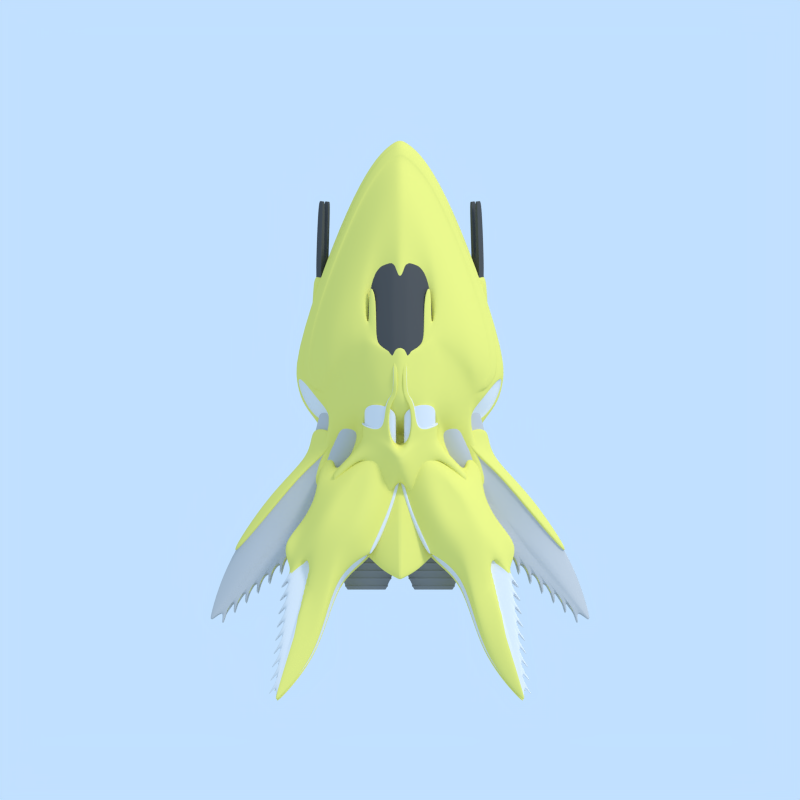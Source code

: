# Source: pug_zibruka.blend  (saved by Blender 2.79.0; exported with 4.5.12 LTS)
import bpy
from mathutils import Matrix  # noqa: F401  (used for matrix-valued properties, if any)

bpy.ops.wm.read_factory_settings(use_empty=True)
scene = bpy.context.scene
scene.name = 'Scene'

# ---- collections
col_collection_1 = bpy.data.collections.new('Collection 1'); scene.collection.children.link(col_collection_1)

# ---- materials (node trees are filled in below, after node groups)
mat_material_003 = bpy.data.materials.new('Material.003')
mat_material_003.alpha_threshold = 0.0
mat_material_003.use_transparent_shadow = False
mat_material_003.diffuse_color = (0.08836, 0.08836, 0.08836, 1.0)
mat_material_003.roughness = 0.5
mat_material_003.specular_intensity = 0.1053
mat_material_003.line_color = (0.0, 0.0, 0.0, 1.0)
mat_material_006 = bpy.data.materials.new('Material.006')
mat_material_006.alpha_threshold = 0.0
mat_material_006.use_transparent_shadow = False
mat_material_006.diffuse_color = (0.855, 0.8038, 0.189, 1.0)
mat_material_006.roughness = 0.5
mat_material_006.specular_intensity = 0.0
mat_material_006.line_color = (0.0, 0.0, 0.0, 1.0)
mat_material_005 = bpy.data.materials.new('Material.005')
mat_material_005.alpha_threshold = 0.0
mat_material_005.use_transparent_shadow = False
mat_material_005.roughness = 0.5
mat_material_004 = bpy.data.materials.new('Material.004')
mat_material_004.alpha_threshold = 0.0
mat_material_004.use_transparent_shadow = False
mat_material_004.diffuse_color = (0.5524, 0.5524, 0.5524, 1.0)
mat_material_004.roughness = 0.5
mat_material_004.specular_intensity = 0.3263
mat_material_004.line_color = (0.0, 0.0, 0.0, 1.0)
mat_material_001 = bpy.data.materials.new('Material.001')
mat_material_001.alpha_threshold = 0.0
mat_material_001.use_transparent_shadow = False
mat_material_001.diffuse_color = (0.2396, 0.2396, 0.2396, 1.0)
mat_material_001.roughness = 0.5
mat_material_001.specular_intensity = 0.1848
mat_material_001.line_color = (0.0, 0.0, 0.0, 1.0)
mat_material_008 = bpy.data.materials.new('Material.008')
mat_material_008.alpha_threshold = 0.0
mat_material_008.use_transparent_shadow = False
mat_material_008.diffuse_color = (0.855, 0.8038, 0.189, 1.0)
mat_material_008.roughness = 0.5
mat_material_008.specular_intensity = 0.0
mat_material_008.line_color = (0.0, 0.0, 0.0, 1.0)
mat_material_007 = bpy.data.materials.new('Material.007')
mat_material_007.alpha_threshold = 0.0
mat_material_007.use_transparent_shadow = False
mat_material_007.roughness = 0.5
mat_material_009 = bpy.data.materials.new('Material.009')
mat_material_009.alpha_threshold = 0.0
mat_material_009.use_transparent_shadow = False
mat_material_009.diffuse_color = (0.5524, 0.5524, 0.5524, 1.0)
mat_material_009.roughness = 0.5
mat_material_009.specular_intensity = 0.3263
mat_material_009.line_color = (0.0, 0.0, 0.0, 1.0)

# ---- material node trees

# ---- world
world_world = bpy.data.worlds.new('World'); scene.world = world_world
world_world.color = (0.5368, 0.7485, 1.0)
world_world.use_sun_shadow = False
world_world.sun_shadow_jitter_overblur = 0.0
world_world.cycles.sampling_method = 'NONE'
world_world.cycles.sample_map_resolution = 256

# ---- cameras
cam_camera = bpy.data.cameras.new('Camera')
cam_camera.type = 'ORTHO'
cam_camera.clip_end = 100.0
cam_camera.lens = 35.0
cam_camera.sensor_width = 32.0
cam_camera.sensor_height = 18.0
cam_camera.ortho_scale = 16.5
cam_camera.dof.focus_distance = 0.0
cam_camera.dof.aperture_fstop = 128.0

# ---- lights
light_point_001 = bpy.data.lights.new('Point.001', 'POINT')
light_point_001.color = (0.752, 0.8501, 1.0)
light_point_001.transmission_factor = 0.0
light_point_001.energy = 50.0
light_point_001.shadow_buffer_clip_start = 0.5
light_point_001.shadow_soft_size = 0.1
light_point_001.shadow_maximum_resolution = 0.006
light_point_001.use_absolute_resolution = True
light_point_001.cycles.use_multiple_importance_sampling = False
light_point = bpy.data.lights.new('Point', 'POINT')
light_point.color = (0.752, 0.8501, 1.0)
light_point.transmission_factor = 0.0
light_point.energy = 50.0
light_point.shadow_buffer_clip_start = 0.5
light_point.shadow_soft_size = 0.1
light_point.shadow_maximum_resolution = 0.006
light_point.use_absolute_resolution = True
light_point.cycles.use_multiple_importance_sampling = False
light_sun = bpy.data.lights.new('Sun', 'SUN')
light_sun.transmission_factor = 0.0
light_sun.angle = 0.1993
light_sun.energy = 1.5
light_sun.shadow_buffer_clip_start = 0.5
light_sun.shadow_soft_size = 0.1
light_sun.shadow_cascade_max_distance = 1000.0
light_sun.cycles.use_multiple_importance_sampling = False

# ---- meshes
me_cube_017 = bpy.data.meshes.new('Cube.017')
me_cube_017.from_pydata([(-0.8334, -1.218, -0.5947), (-0.8334, 1.218, -0.5947), (0.8334, -1.218, -0.5947), (0.8334, 1.218, -0.5947), (-0.6066, -1.239, 0.2752), (-0.8334, -1.218, -0.1712), (-0.8334, 1.218, -0.1712), (-0.6066, 1.198, 0.2752), (0.8334, 1.218, -0.1712), (0.6066, 1.198, 0.2752), (0.8334, -1.218, -0.1712), (0.6066, -1.239, 0.2752), (0.0, 1.218, -0.5947), (0.0, -1.218, -0.5947), (0.0, -1.218, 0.1712), (0.0, -1.218, -0.1712), (0.0, 1.218, 0.1712), (0.0, 1.218, -0.1712), (-0.4167, 1.218, -0.5947), (-0.4167, -1.218, 0.1712), (-0.4167, 1.218, -0.1712), (-0.4167, -1.218, -0.5947), (-0.4167, -1.218, -0.1712), (-0.4167, 1.218, 0.1712), (0.4167, -1.218, -0.5947), (0.4167, -1.218, -0.1712), (0.4167, 1.218, 0.1712), (0.4167, 1.218, -0.5947), (0.4167, -1.218, 0.1712), (0.4167, 1.218, -0.1712), (-0.1985, 1.212, 0.4902), (0.1985, 1.212, 0.4902), (0.0, 1.218, 0.3704), (0.1985, -1.225, 0.4902), (-0.1985, -1.225, 0.4902), (0.0, -1.218, 0.3704), (0.0, 0.7539, 0.4378), (-0.1242, 0.7498, 0.5128), (0.1242, 0.7498, 0.5128), (0.0, -0.7705, 0.4378), (0.1242, -0.7747, 0.5128), (-0.1242, -0.7747, 0.5128)], [], [(21, 22, 5, 0), (3, 8, 10, 2), (0, 5, 6, 1), (27, 3, 2, 24), (14, 35, 34, 4, 19), (27, 29, 8, 3), (4, 34, 30, 7), (19, 4, 5, 22), (9, 11, 10, 8), (26, 9, 8, 29), (4, 7, 6, 5), (11, 33, 35, 14, 28), (23, 16, 17, 20), (28, 14, 15, 25), (9, 31, 33, 11), (18, 20, 17, 12), (18, 12, 13, 21), (24, 25, 15, 13), (7, 30, 32, 16, 23), (1, 18, 21, 0), (1, 6, 20, 18), (7, 23, 20, 6), (14, 19, 22, 15), (13, 15, 22, 21), (2, 10, 25, 24), (11, 28, 25, 10), (16, 26, 29, 17), (12, 17, 29, 27), (12, 27, 24, 13), (35, 33, 40, 39), (34, 35, 39, 41), (33, 31, 38, 40), (16, 32, 31, 9, 26), (37, 38, 36), (40, 41, 39), (37, 41, 40, 38), (30, 34, 41, 37), (31, 32, 36, 38), (32, 30, 37, 36)])
me_cube_017.polygons.foreach_set('use_smooth', [True] * 39)
me_cube_017.materials.append(mat_material_003)
me_cube_017.use_remesh_preserve_volume = False
me_cube_017.use_remesh_preserve_attributes = False
me_cube_017.use_mirror_vertex_groups = False
me_cube_017.update()
me_cube_016 = bpy.data.meshes.new('Cube.016')
me_cube_016.from_pydata([(-0.833, -0.4591, -0.4285), (-0.833, 0.3894, -0.4505), (0.833, -0.4591, -0.4285), (0.833, 0.3894, -0.4505), (-0.833, -0.4716, -0.05022), (-0.833, -0.464, -0.2792), (-0.833, 0.3844, -0.3013), (-0.833, 0.3768, -0.07223), (0.833, 0.3844, -0.3013), (0.833, 0.3768, -0.07223), (0.833, -0.464, -0.2792), (0.833, -0.4716, -0.05022), (1.058e-09, -0.6152, -0.3583), (1.058e-09, -0.1327, -0.3803), (1.058e-09, -0.1502, 0.1471), (1.058e-09, -0.6202, -0.2091), (1.058e-09, -0.1376, -0.2311), (1.058e-09, -0.1452, -0.0021), (1.058e-09, -0.6277, 0.01992), (1.058e-09, -0.6327, 0.1691), (-0.2504, 0.8722, 0.1873), (-0.2854, 0.8602, 0.1887), (-0.2504, 0.8897, -0.3402), (-0.3402, 0.9502, -0.3472), (0.2854, -1.385, -0.3583), (-0.2854, -1.385, -0.3583), (0.2854, -1.402, 0.1691), (-0.2854, -1.402, 0.1691), (-0.2854, -1.397, 0.01992), (0.2854, -1.397, 0.01992), (-0.2854, -1.39, -0.2091), (0.2854, -1.39, -0.2091), (-0.2854, 0.8777, -0.3387), (0.3402, 0.9502, -0.3472), (0.2504, 0.8897, -0.3402), (0.2854, 0.8777, -0.3387), (-0.833, -0.2738, -0.4333), (-0.833, 0.2041, -0.4457), (0.833, 0.2041, -0.4457), (0.833, -0.2738, -0.4333), (1.058e-09, -0.4299, -0.3631), (1.058e-09, -0.318, -0.3755), (0.833, 0.1916, -0.06743), (0.833, -0.2863, -0.05502), (0.833, -0.2787, -0.2841), (0.833, 0.1992, -0.2965), (-0.833, -0.2863, -0.05502), (-0.833, 0.1916, -0.06743), (-0.833, 0.1992, -0.2965), (-0.833, -0.2787, -0.2841), (1.058e-09, -0.4085, 0.4942), (1.058e-09, -0.2965, 0.4818), (-0.2854, 0.03049, 0.1519), (-0.2854, -0.4474, 0.1643), (0.2854, -0.4474, 0.1643), (0.2854, 0.03049, 0.1519), (0.2854, 0.04796, -0.3755), (0.2854, -0.4299, -0.3631), (-0.2854, 0.04796, -0.3755), (-0.2854, -0.4299, -0.3631), (-0.2854, -0.2085, 0.1581), (1.058e-09, -0.3525, 0.488), (0.2854, -0.191, -0.3693), (1.058e-09, -0.374, -0.3693), (-0.2854, -0.191, -0.3693), (-0.833, -0.03485, -0.4395), (0.2854, -0.2085, 0.1581), (0.833, -0.03485, -0.4395), (-0.833, -0.04738, -0.06123), (-0.833, -0.03979, -0.2903), (0.833, -0.04738, -0.06123), (0.833, -0.03979, -0.2903), (1.484, -0.7296, -0.5038), (1.484, -0.9686, -0.4976), (-1.484, -0.7346, -0.3546), (-1.484, -0.9735, -0.3484), (-1.484, -0.9811, -0.1193), (1.484, -0.7421, -0.1255), (1.484, -0.9811, -0.1193), (1.484, -0.9735, -0.3484), (-1.484, -0.9686, -0.4976), (-1.484, -0.7296, -0.5038), (-1.484, -0.7421, -0.1255), (1.484, -0.7346, -0.3546), (1.484, -0.7296, -0.5038), (1.484, -0.9686, -0.4976), (-1.484, -0.7346, -0.3546), (-1.484, -0.9735, -0.3484), (-1.484, -0.9811, -0.1193), (1.484, -0.7421, -0.1255), (1.484, -0.9811, -0.1193), (1.484, -0.9735, -0.3484), (-1.484, -0.9686, -0.4976), (-1.484, -0.7296, -0.5038), (-1.484, -0.7421, -0.1255), (1.484, -0.7346, -0.3546), (0.2504, 0.1884, -0.3803), (0.3402, 0.2489, -0.3874), (0.2854, 0.1764, -0.3789), (-0.3402, 0.2489, -0.3874), (-0.2504, 0.1884, -0.3803), (-0.2854, 0.1764, -0.3789), (-0.2504, 0.1709, 0.1471), (-0.3402, 0.2319, 0.1252), (-0.2854, 0.1589, 0.1486), (0.3402, 0.2319, 0.1252), (0.2504, 0.1709, 0.1471), (0.2854, 0.1589, 0.1486), (-0.3402, 0.2363, -0.009118), (-0.2504, 0.1758, -0.0021), (0.2504, 0.1758, -0.0021), (0.3402, 0.2363, -0.009118), (0.3402, 0.2439, -0.2382), (0.2504, 0.1834, -0.2311), (-0.2504, 0.1834, -0.2311), (-0.3402, 0.2439, -0.2382), (-0.3402, 0.9332, 0.1653), (0.2854, 0.8602, 0.1887), (0.3402, 0.9332, 0.1653), (0.2504, 0.8722, 0.1873), (0.2504, 0.8771, 0.03806), (0.3402, 0.9376, 0.03104), (0.3402, 0.9452, -0.198), (0.2504, 0.8847, -0.191), (-0.2504, 0.8847, -0.191), (-0.3402, 0.9452, -0.198), (-0.3402, 0.9376, 0.03104), (-0.2504, 0.8771, 0.03806), (0.05621, 1.12, -0.2568), (0.05621, 1.111, -0.1285), (-0.146, 1.172, -0.136), (-0.146, 1.158, 0.06099), (-0.09123, 1.108, -0.2552), (-0.146, 1.18, -0.2643), (0.09123, 1.077, 0.1984), (0.146, 1.151, 0.1765), (-0.09123, 1.077, 0.1984), (-0.05621, 1.089, 0.1968), (-0.05621, 1.12, -0.2568), (0.146, 1.18, -0.2643), (-0.146, 1.151, 0.1765), (0.146, 1.158, 0.06099), (0.146, 1.172, -0.136), (0.05621, 1.098, 0.0685), (-0.05621, 1.111, -0.1285), (0.05621, 1.089, 0.1968), (-0.05621, 1.098, 0.0685), (0.09123, 1.108, -0.2552), (0.05621, 1.469, -0.2187), (0.05621, 1.461, -0.09037), (-0.146, 1.521, -0.09788), (-0.146, 1.508, 0.09909), (-0.09123, 1.457, -0.2171), (-0.146, 1.53, -0.2262), (0.09123, 1.427, 0.2365), (0.146, 1.5, 0.2146), (-0.09123, 1.427, 0.2365), (-0.05621, 1.439, 0.2349), (-0.05621, 1.469, -0.2187), (0.146, 1.53, -0.2262), (-0.146, 1.5, 0.2146), (0.146, 1.508, 0.09909), (0.146, 1.521, -0.09788), (0.05621, 1.448, 0.1066), (-0.05621, 1.461, -0.09037), (0.05621, 1.439, 0.2349), (-0.05621, 1.448, 0.1066), (0.09123, 1.457, -0.2171), (0.05621, 2.012, -0.4369), (0.05621, 2.003, -0.3086), (-0.146, 2.064, -0.3161), (-0.146, 2.051, -0.1192), (-0.09123, 2.0, -0.4354), (-0.146, 2.072, -0.4444), (0.09123, 1.97, 0.01824), (0.146, 2.043, -0.003674), (-0.09123, 1.97, 0.01824), (-0.05621, 1.982, 0.01667), (-0.05621, 2.012, -0.4369), (0.146, 2.072, -0.4444), (-0.146, 2.043, -0.003674), (0.146, 2.051, -0.1192), (0.146, 2.064, -0.3161), (0.05621, 1.99, -0.1116), (-0.05621, 2.003, -0.3086), (0.05621, 1.982, 0.01667), (-0.05621, 1.99, -0.1116), (0.09123, 2.0, -0.4354), (0.833, 0.3828, -0.3107), (0.833, 0.3747, -0.08436), (-0.833, 0.3828, -0.3107), (-0.833, 0.3747, -0.08436), (-0.833, 0.388, -0.4582), (0.833, 0.388, -0.4582), (0.146, 1.156, 0.04573), (0.3402, 0.9351, 0.01657), (0.3402, 0.9304, 0.1493), (-0.3402, 0.9351, 0.01657), (-0.3402, 0.9304, 0.1493), (0.3402, 0.2294, 0.111), (0.3402, 0.2342, -0.0217), (0.3402, 0.2422, -0.2481), (-0.3402, 0.2422, -0.2481), (-0.3402, 0.2342, -0.0217), (-0.3402, 0.2294, 0.111), (0.3402, 0.2474, -0.3955), (-0.3402, 0.2474, -0.3955), (0.146, 1.148, 0.1599), (0.146, 1.497, 0.1968), (-0.146, 1.156, 0.04573), (-0.146, 1.148, 0.1599), (0.146, 1.505, 0.08267), (-0.146, 2.04, -0.01998), (-0.146, 1.497, 0.1968), (-0.146, 1.505, 0.08267), (0.146, 2.04, -0.01998), (0.146, 2.048, -0.1341), (-0.146, 2.048, -0.1341), (0.8832, 0.4261, -0.3182), (0.8832, 0.4218, -0.09252), (-0.8832, 0.4261, -0.3182), (-0.8832, 0.4218, -0.09252), (-0.8832, 0.4289, -0.4653), (0.8832, 0.4289, -0.4653), (0.1548, 1.143, 0.048), (0.3607, 0.9391, 0.01587), (0.3607, 0.9366, 0.1482), (-0.3607, 0.9391, 0.01587), (-0.3607, 0.9366, 0.1482), (0.3607, 0.2907, 0.1004), (0.3607, 0.2932, -0.03194), (0.3607, 0.2975, -0.2577), (-0.3607, 0.2975, -0.2577), (-0.3607, 0.2932, -0.03194), (-0.3607, 0.2907, 0.1004), (0.3607, 0.3003, -0.4047), (-0.3607, 0.3003, -0.4047), (0.1548, 1.137, 0.1618), (0.1548, 1.459, 0.2034), (-0.1548, 1.143, 0.048), (-0.1548, 1.137, 0.1618), (0.1548, 1.465, 0.08966), (-0.1548, 1.956, -0.005384), (-0.1548, 1.459, 0.2034), (-0.1548, 1.465, 0.08966), (0.1548, 1.956, -0.005384), (0.1548, 1.962, -0.1191), (-0.1548, 1.962, -0.1191)], [], [(28, 27, 4), (17, 16, 114, 109), (53, 46, 4, 27), (98, 97, 3, 38, 56), (47, 52, 104, 103, 7), (102, 104, 52, 51, 14), (66, 70, 42, 55), (11, 29, 31, 10), (9, 42, 45, 8), (110, 113, 16, 17), (4, 46, 49, 5), (11, 26, 29), (28, 4, 5, 30), (30, 25, 12, 15), (22, 32, 132, 138), (2, 10, 31, 24), (16, 13, 100, 114), (9, 105, 107, 55, 42), (1, 99, 101, 58, 37), (25, 30, 5, 0), (19, 18, 29, 26), (118, 105, 199, 196), (18, 15, 31, 29), (155, 135, 207, 208), (112, 111, 200, 201), (53, 27, 19, 50), (57, 24, 12, 40), (15, 12, 24, 31), (37, 48, 6, 1), (43, 11, 10, 44), (115, 99, 206, 202), (121, 141, 194, 195), (28, 30, 15, 18), (97, 112, 201, 205), (27, 28, 18, 19), (50, 19, 26, 54), (40, 12, 25, 59), (36, 59, 25, 0), (113, 96, 13, 16), (14, 17, 109, 102), (39, 44, 10, 2), (106, 110, 17, 14), (47, 7, 6, 48), (3, 8, 45, 38), (13, 41, 58, 101, 100), (57, 39, 2, 24), (60, 61, 51, 52), (62, 63, 41, 56), (64, 65, 37, 58), (63, 64, 58, 41), (61, 66, 55, 51), (67, 62, 56, 38), (39, 67, 72, 73), (70, 71, 45, 42), (14, 51, 55, 107, 106), (43, 54, 26, 11), (46, 68, 82, 76), (71, 67, 38, 45), (0, 5, 49, 36), (68, 60, 52, 47), (46, 53, 60, 68), (49, 46, 76, 75), (48, 37, 65, 69), (69, 65, 81, 74), (47, 48, 69, 68), (39, 57, 62, 67), (50, 54, 66, 61), (40, 59, 64, 63), (59, 36, 65, 64), (57, 40, 63, 62), (53, 50, 61, 60), (54, 43, 70, 66), (76, 82, 94, 88), (74, 81, 93, 86), (78, 79, 91, 90), (81, 80, 92, 93), (44, 39, 73, 79), (71, 70, 77, 83), (70, 43, 78, 77), (65, 36, 80, 81), (68, 69, 74, 82), (43, 44, 79, 78), (67, 71, 83, 72), (36, 49, 75, 80), (94, 86, 87, 88), (86, 93, 92, 87), (91, 85, 84, 95), (90, 91, 95, 89), (80, 75, 87, 92), (83, 77, 89, 95), (75, 76, 88, 87), (79, 73, 85, 91), (82, 74, 86, 94), (77, 78, 90, 89), (72, 83, 95, 84), (73, 72, 84, 85), (98, 96, 34, 35), (171, 151, 214, 217), (110, 106, 119, 120), (104, 102, 20, 21), (111, 112, 122, 121), (8, 3, 193, 188), (100, 101, 32, 22), (114, 100, 22, 124), (109, 114, 124, 127), (99, 115, 125, 23), (96, 98, 56, 41, 13), (161, 181, 216, 211), (117, 118, 135, 134), (34, 123, 129, 128), (21, 20, 137, 136), (119, 117, 134, 145), (121, 122, 142, 141), (33, 35, 147, 139), (32, 23, 133, 132), (124, 22, 138, 144), (113, 110, 120, 123), (103, 104, 21, 116), (102, 109, 127, 20), (107, 105, 118, 117), (112, 97, 33, 122), (97, 98, 35, 33), (115, 108, 126, 125), (96, 113, 123, 34), (101, 99, 23, 32), (106, 107, 117, 119), (138, 132, 152, 158), (144, 138, 158, 164), (143, 145, 165, 163), (136, 137, 157, 156), (133, 130, 150, 153), (142, 139, 159, 162), (145, 134, 154, 165), (134, 135, 155, 154), (139, 147, 167, 159), (132, 133, 153, 152), (127, 124, 144, 146), (122, 33, 139, 142), (123, 120, 143, 129), (116, 21, 136, 140), (35, 34, 128, 147), (120, 119, 145, 143), (20, 127, 146, 137), (99, 1, 192, 206), (23, 125, 130, 133), (125, 126, 131, 130), (159, 167, 187, 179), (152, 153, 173, 172), (1, 6, 190, 192), (157, 166, 186, 177), (150, 151, 171, 170), (161, 162, 182, 181), (167, 148, 168, 187), (148, 149, 169, 168), (160, 156, 176, 180), (166, 164, 184, 186), (129, 143, 163, 149), (181, 175, 215, 216), (146, 144, 164, 166), (140, 136, 156, 160), (128, 129, 149, 148), (147, 128, 148, 167), (141, 142, 162, 161), (130, 131, 151, 150), (137, 146, 166, 157), (151, 131, 209, 214), (168, 179, 187), (173, 178, 172), (177, 180, 176), (175, 185, 174), (181, 182, 169, 183), (170, 171, 186, 184), (175, 181, 183, 185), (171, 180, 177, 186), (182, 179, 168, 169), (173, 170, 184, 178), (154, 155, 175, 174), (165, 154, 174, 185), (162, 159, 179, 182), (153, 150, 170, 173), (156, 157, 177, 176), (163, 165, 185, 183), (164, 158, 178, 184), (158, 152, 172, 178), (149, 163, 183, 169), (105, 9, 189, 199), (209, 197, 227, 239), (188, 193, 223, 218), (198, 210, 240, 228), (192, 190, 220, 222), (193, 205, 235, 223), (207, 196, 226, 237), (190, 191, 221, 220), (215, 208, 238, 245), (202, 206, 236, 232), (189, 188, 218, 219), (217, 214, 244, 247), (205, 201, 231, 235), (208, 207, 237, 238), (211, 216, 246, 241), (103, 116, 198, 204), (7, 103, 204, 191), (135, 118, 196, 207), (160, 180, 212, 213), (126, 108, 203, 197), (9, 8, 188, 189), (175, 155, 208, 215), (141, 161, 211, 194), (116, 140, 210, 198), (6, 7, 191, 190), (108, 115, 202, 203), (111, 121, 195, 200), (131, 126, 197, 209), (3, 97, 205, 193), (140, 160, 213, 210), (180, 171, 217, 212), (221, 233, 232, 220), (221, 234, 233), (222, 220, 232, 236), (235, 231, 218, 223), (230, 229, 219), (230, 219, 218, 231), (233, 234, 228, 227), (229, 230, 225, 226), (227, 228, 240, 239), (226, 225, 224, 237), (244, 243, 242, 247), (237, 224, 241, 238), (239, 240, 243, 244), (238, 241, 246, 245), (206, 192, 222, 236), (195, 194, 224, 225), (213, 212, 242, 243), (191, 204, 234, 221), (196, 199, 229, 226), (194, 211, 241, 224), (200, 195, 225, 230), (210, 213, 243, 240), (199, 189, 219, 229), (201, 200, 230, 231), (214, 209, 239, 244), (204, 198, 228, 234), (203, 202, 232, 233), (216, 215, 245, 246), (197, 203, 233, 227), (212, 217, 247, 242)])
me_cube_016.polygons.foreach_set('use_smooth', [True] * 246)
me_cube_016.polygons.foreach_set('material_index', [0, 0, 0, 0, 0, 0, 0, 0, 0, 0, 0, 0, 0, 0, 0, 0, 0, 0, 0, 0, 0, 0, 0, 0, 0, 0, 0, 0, 0, 0, 0, 0, 0, 0, 0, 0, 0, 0, 0, 0, 0, 0, 0, 0, 0, 0, 0, 0, 0, 0, 0, 0, 0, 0, 0, 0, 0, 0, 0, 0, 0, 0, 0, 0, 0, 0, 0, 0, 0, 0, 0, 0, 0, 0, 0, 0, 0, 0, 0, 0, 0, 0, 0, 0, 0, 0, 0, 0, 0, 0, 0, 0, 0, 0, 0, 0, 0, 0, 0, 0, 0, 0, 0, 0, 0, 0, 0, 0, 0, 0, 0, 0, 0, 0, 0, 0, 0, 0, 0, 0, 0, 0, 0, 0, 0, 0, 0, 0, 0, 0, 0, 0, 0, 0, 0, 0, 0, 0, 0, 0, 0, 0, 0, 0, 0, 0, 0, 0, 0, 0, 0, 0, 0, 0, 0, 0, 0, 0, 0, 0, 0, 0, 0, 0, 0, 0, 0, 0, 0, 0, 0, 0, 0, 0, 0, 0, 0, 0, 0, 0, 0, 0, 0, 0, 0, 0, 1, 1, 1, 1, 1, 1, 1, 1, 1, 1, 1, 1, 1, 1, 0, 0, 0, 0, 0, 0, 0, 0, 0, 0, 0, 0, 0, 0, 0, 0, 1, 1, 1, 1, 1, 1, 1, 1, 1, 1, 1, 1, 1, 1, 1, 1, 1, 1, 1, 1, 1, 1, 1, 1, 1, 1, 1, 1, 1, 1])
me_cube_016.materials.append(mat_material_006)
me_cube_016.materials.append(mat_material_005)
me_cube_016.use_remesh_preserve_volume = False
me_cube_016.use_remesh_preserve_attributes = False
me_cube_016.use_mirror_vertex_groups = False
me_cube_016.update()
me_cube_012 = bpy.data.meshes.new('Cube.012')
me_cube_012.from_pydata([], [], [])
me_cube_012.materials.append(mat_material_004)
me_cube_012.use_remesh_preserve_volume = False
me_cube_012.use_remesh_preserve_attributes = False
me_cube_012.use_mirror_vertex_groups = False
me_cube_012.update()
me_cube_018 = bpy.data.meshes.new('Cube.018')
me_cube_018.from_pydata([(-0.1976, -1.0, -0.2698), (-0.1976, -1.0, 0.2698), (-0.3028, 0.606, -0.2771), (-0.3028, 0.606, 0.2625), (0.2698, -1.0, -0.2698), (0.2698, -1.0, 0.2698), (0.3149, 1.686, -0.4074), (0.3149, 1.686, 0.1321), (-0.1976, -1.0, 0.1074), (-0.1976, -1.0, -0.1074), (-0.3028, 0.606, -0.1147), (-0.3028, 0.606, 0.1001), (0.3149, 1.686, -0.2451), (0.3149, 1.686, -0.03018), (0.2698, -1.0, -0.1074), (0.2698, -1.0, 0.1074), (-0.03305, 0.606, -0.2771), (-0.03305, 0.606, 0.2625), (0.0, -1.0, -0.2698), (0.0, -1.0, 0.2698), (0.0, -1.0, 0.1074), (0.0, -1.0, -0.1074), (-0.03305, 0.606, 0.1001), (-0.03305, 0.606, -0.1147), (-0.1902, 2.523, 0.1459), (-0.1902, 2.523, 0.1923), (-0.1902, 2.523, 0.1459), (-0.1902, 2.523, 0.1923), (-0.2675, 2.526, 0.1459), (-0.03305, 0.606, -0.1147), (-0.03305, 0.606, -0.2771), (-0.2676, 2.526, 0.1923), (-0.03305, 0.606, 0.1001), (-0.03305, 0.606, 0.2625), (-0.2674, 2.524, -0.04949), (-0.2673, 2.523, -0.09589), (-0.19, 2.52, -0.09595), (-0.19, 2.52, -0.09595), (-0.19, 2.52, -0.04955), (-0.19, 2.52, -0.04955), (-0.2698, 0.0, -0.2698), (-0.2698, 0.0, 0.2698), (0.2698, 0.0, -0.2698), (0.2698, 0.0, 0.2698), (0.2698, 0.0, 0.1074), (0.2698, 0.0, -0.1074), (-0.2698, 0.0, 0.1074), (-0.2698, 0.0, -0.1074), (0.0, 0.0, 0.2698), (0.0, 0.0, -0.2698), (-0.3253, -0.1047, -0.2483), (-0.2531, -0.8953, -0.2483), (-0.2531, -0.8953, 0.04998), (-0.2531, -0.8953, -0.1199), (-0.3253, -0.1047, -0.1199), (-0.2531, -0.8953, 0.1783), (-0.112, -0.8953, -0.2483), (-0.112, -0.1047, -0.2483), (-0.3253, -0.1047, 0.1783), (-0.3253, -0.1047, 0.04998), (-0.07515, 0.632, -0.1707), (-0.2486, 0.6393, -0.1705), (-0.2487, 0.6404, -0.06646), (-0.2488, 0.6419, 0.07131), (-0.166, 2.52, -0.02074), (-0.166, 2.52, -0.02074), (-0.2489, 0.643, 0.1754), (-0.07542, 0.6357, 0.1752), (-0.1044, 0.7953, -0.1411), (-0.2779, 0.8026, -0.141), (-0.2779, 0.8037, -0.03693), (-0.2781, 0.8052, 0.1008), (-0.07144, 1.19, -0.02977), (-0.2781, 0.8063, 0.2049), (-0.1047, 0.799, 0.2048), (-0.07155, 1.192, 0.108), (-0.1045, 0.7964, -0.03707), (-0.1044, 0.7953, -0.1411), (-0.1659, 2.519, -0.1248), (-0.1659, 2.519, -0.1248), (-0.3394, 2.526, -0.1247), (-0.3395, 2.527, -0.0206), (-0.3397, 2.53, 0.2212), (-0.3396, 2.529, 0.1172), (-0.1662, 2.522, 0.2211), (-0.1661, 2.521, 0.117), (-0.07523, 0.6331, -0.06659), (-0.07515, 0.632, -0.1707), (-0.07534, 0.6346, 0.07117), (-0.07542, 0.6357, 0.1752), (-0.1046, 0.7979, 0.1007), (-0.1047, 0.799, 0.2048), (-0.1662, 2.522, 0.2211), (-0.1661, 2.521, 0.117)], [], [(18, 21, 9, 0), (42, 45, 14, 4), (40, 47, 10, 2), (49, 42, 4, 18), (48, 41, 1, 19), (16, 23, 12, 6), (44, 43, 5, 15), (22, 17, 7, 13), (46, 41, 3, 11), (20, 8, 9, 21), (44, 15, 14, 45), (22, 13, 12, 23), (46, 11, 10, 47), (20, 19, 1, 8), (15, 5, 19, 20), (15, 20, 21, 14), (17, 22, 32, 33), (43, 48, 19, 5), (0, 9, 53, 51), (4, 14, 21, 18), (78, 80, 35, 37), (93, 85, 26, 24), (64, 79, 36, 39), (83, 82, 31, 28), (65, 64, 39, 38), (84, 92, 25, 27), (92, 93, 24, 25), (80, 81, 34, 35), (37, 38, 39, 36), (35, 34, 38, 37), (28, 31, 27, 26), (26, 27, 25, 24), (32, 29, 86, 88), (2, 10, 62, 61), (16, 2, 61, 60), (3, 17, 67, 66), (29, 30, 87, 86), (30, 16, 60, 87), (23, 16, 30, 29), (22, 23, 29, 32), (10, 11, 63, 62), (17, 33, 89, 67), (33, 32, 88, 89), (11, 3, 66, 63), (2, 16, 49, 40), (7, 17, 48, 43), (40, 49, 57, 50), (13, 44, 45, 12), (49, 18, 56, 57), (13, 7, 43, 44), (17, 3, 41, 48), (16, 6, 42, 49), (8, 1, 55, 52), (6, 12, 45, 42), (50, 57, 56, 51), (52, 59, 54, 53), (52, 55, 58, 59), (51, 53, 54, 50), (41, 46, 59, 58), (47, 40, 50, 54), (1, 41, 58, 55), (18, 0, 51, 56), (46, 47, 54, 59), (9, 8, 52, 53), (61, 62, 70, 69), (66, 67, 74, 73), (71, 75, 72, 70), (75, 71, 83, 85), (85, 83, 28, 26), (84, 74, 91, 92), (65, 72, 76, 64), (62, 63, 71, 70), (60, 61, 69, 68), (63, 66, 73, 71), (79, 78, 37, 36), (81, 65, 38, 34), (71, 73, 82, 83), (70, 72, 65, 81), (68, 69, 80, 78), (68, 78, 79, 77), (73, 74, 84, 82), (69, 70, 81, 80), (86, 87, 77, 76), (91, 90, 93, 92), (89, 88, 90, 91), (88, 86, 76, 90), (76, 77, 79, 64), (82, 84, 27, 31), (74, 67, 89, 91), (60, 68, 77, 87), (72, 75, 90, 76), (75, 85, 93, 90)])
me_cube_018.polygons.foreach_set('use_smooth', [True] * 92)
me_cube_018.polygons.foreach_set('material_index', [1, 1, 1, 1, 1, 1, 1, 1, 1, 1, 1, 1, 1, 1, 1, 1, 1, 1, 1, 1, 0, 0, 0, 0, 0, 0, 0, 0, 0, 0, 0, 0, 1, 1, 1, 1, 1, 1, 1, 1, 1, 1, 1, 1, 1, 1, 1, 1, 1, 1, 1, 1, 1, 1, 1, 1, 1, 1, 1, 1, 1, 1, 1, 1, 0, 0, 0, 0, 0, 0, 0, 0, 0, 0, 0, 0, 0, 0, 0, 0, 0, 0, 0, 0, 0, 0, 0, 0, 0, 0, 0, 0])
me_cube_018.materials.append(mat_material_003)
me_cube_018.materials.append(mat_material_006)
me_cube_018.use_remesh_preserve_volume = False
me_cube_018.use_remesh_preserve_attributes = False
me_cube_018.use_mirror_vertex_groups = False
me_cube_018.update()
me_cube_015 = bpy.data.meshes.new('Cube.015')
me_cube_015.from_pydata([(-1.108, 0.4428, -0.9826), (1.108, 0.4428, -0.9826), (-1.622, 0.2351, -0.1486), (-1.622, 0.2351, -0.2671), (1.622, 0.2351, -0.2671), (1.622, 0.2351, -0.1486), (-1.275, 1.374, -0.9826), (-1.275, 1.374, 0.5669), (1.275, 1.374, -0.9826), (1.275, 1.374, 0.5669), (1.865, 1.04, -0.1486), (1.865, 1.04, -0.2671), (-1.865, 1.04, -0.1486), (-1.865, 1.04, -0.2671), (-0.06992, 3.764, -0.9428), (0.06992, 3.764, -0.9428), (0.06992, 3.764, 0.4356), (-0.06992, 3.764, 0.4356), (0.06992, 0.2679, -1.389), (-0.06992, 0.2679, -1.389), (0.06992, 0.2679, 0.9738), (-0.06992, 0.2679, 0.9738), (-0.06939, -0.5536, -0.1175), (0.06939, -0.5536, -0.1175), (-0.06939, -0.5536, -0.2982), (0.06939, -0.5536, -0.2982), (-0.07215, 4.599, -0.2009), (0.07215, 4.599, -0.2009), (0.07215, 4.599, -0.3063), (-0.07215, 4.599, -0.3063), (0.06992, 1.411, -1.389), (-0.06992, 1.411, -1.389), (-0.4767, 3.365, -0.8242), (-0.6824, 4.074, -0.2972), (-0.6725, 1.392, -1.186), (-0.6824, 4.074, -0.21), (-0.4767, 3.365, 0.3169), (-0.5892, 0.3553, -1.186), (-0.8456, -0.3475, -0.2826), (-0.8456, -0.3475, -0.133), (-0.5892, 0.3553, 0.7704), (0.4767, 3.365, -0.8242), (0.6725, 1.392, -1.186), (0.6824, 4.074, -0.2972), (0.4767, 3.365, 0.3169), (0.6824, 4.074, -0.21), (0.5892, 0.3553, -1.186), (0.8456, -0.3475, -0.2826), (0.5892, 0.3553, 0.7704), (0.8456, -0.3475, -0.133), (-0.06992, -0.0491, 0.5682), (-0.06939, -0.8706, -0.1485), (0.06939, -0.8706, -0.1485), (0.06992, -0.0491, 0.5682), (-0.06939, -0.8706, -0.2671), (0.06939, -0.8706, -0.2671), (-0.06992, -0.0491, -0.9839), (0.06992, -0.0491, -0.9839), (0.8456, -0.6645, -0.2569), (-0.8456, -0.6645, -0.1587), (-0.5892, 0.03833, -0.8503), (-0.8456, -0.6645, -0.2569), (-0.5892, 0.03833, 0.4346), (0.5892, 0.03833, -0.8503), (0.5892, 0.03833, 0.4346), (0.8456, -0.6645, -0.1587), (-0.1198, -0.8239, 0.6258), (-0.1189, -1.645, -0.1578), (0.1189, -1.645, -0.1578), (0.1198, -0.8239, 0.6258), (-0.1448, -1.645, -0.2862), (0.1448, -1.645, -0.2862), (-0.1198, -0.8239, -1.071), (0.1198, -0.8239, -1.071), (1.765, -1.439, -0.2727), (-1.448, -1.439, -0.169), (-1.009, -0.7365, -0.9251), (-1.765, -1.439, -0.2727), (-1.009, -0.7365, 0.4797), (1.009, -0.7365, -0.9251), (1.009, -0.7365, 0.4797), (1.448, -1.439, -0.169), (1.202, 0.6894, 0.4213), (1.455, 0.5461, 0.1148), (1.351, 0.4168, 0.1148), (-1.351, 0.4168, 0.1148), (-1.202, 0.6894, 0.4213), (-1.455, 0.5461, 0.1148), (0.9441, 1.103, 0.5084), (-0.9084, 0.253, 0.5084), (0.9084, 0.253, 0.5084), (1.018, -0.04798, 0.1215), (-0.9441, 1.103, 0.5084), (-1.018, -0.04798, 0.1215), (-1.151, -0.09837, -0.2748), (-1.151, -0.09837, -0.1408), (-1.105, 0.1423, 0.1182), (1.151, -0.09837, -0.1408), (1.151, -0.09837, -0.2748), (1.105, 0.1423, 0.1182), (-1.417, 0.4681, -0.5524), (1.417, 0.4681, -0.5524), (-1.63, 1.173, -0.5524), (1.63, 1.173, -0.5524), (0.07126, 4.266, -0.5602), (-0.07126, 4.266, -0.5602), (-0.0696, -0.2259, -0.7334), (0.0696, -0.2259, -0.7334), (-0.6003, 3.792, -0.5074), (-0.7433, -0.0672, -0.6429), (0.6003, 3.792, -0.5074), (0.7433, -0.0672, -0.6429), (-0.0696, -0.543, -0.553), (0.0696, -0.543, -0.553), (-0.7433, -0.3842, -0.4936), (0.7433, -0.3842, -0.4936), (-0.1192, -1.318, -0.6001), (0.1192, -1.318, -0.6001), (-1.273, -1.159, -0.5351), (1.273, -1.159, -0.5351), (-1.008, 0.1583, -0.5977), (1.008, 0.1583, -0.5977), (-1.178, -1.382, 0.03145), (-1.289, -1.087, 0.2121), (-1.62, -1.279, 0.02313), (-1.178, -1.382, -0.1286), (1.62, -1.279, -0.1203), (1.178, -1.382, -0.1286), (1.178, -1.382, 0.03145), (-1.585, -1.018, 0.2065), (1.289, -1.087, 0.2121), (-1.62, -1.279, -0.1203), (1.62, -1.279, 0.02313), (1.585, -1.018, 0.2065), (-1.062, -1.102, -0.5141), (1.062, -1.102, -0.5141), (-1.445, -1.022, -0.4657), (1.445, -1.022, -0.4657), (-0.06272, 2.609, 0.6939), (0.06272, 2.609, 0.6939), (-0.5154, 2.877, 0.519), (0.5154, 2.877, 0.519), (-0.1306, 1.268, 0.5751), (-0.1306, 1.268, 0.912), (-0.4595, 1.268, 0.4582), (0.1306, 1.268, 0.912), (0.4595, 1.268, 0.4582), (0.1306, 1.268, 0.5751), (-0.06541, 1.093, 0.9371), (-0.06272, 1.904, 0.8111), (-0.08407, 1.168, 0.9177), (-0.1639, 1.16, 0.899), (0.06272, 1.904, 0.8111), (0.06541, 1.093, 0.9371), (0.1639, 1.16, 0.899), (0.08407, 1.168, 0.9177), (0.04527, 0.5709, 1.021), (-0.04527, 0.5709, 1.021), (-0.3815, 0.6275, 0.889), (-0.3906, 1.331, 0.889), (0.3815, 0.6275, 0.889), (0.3906, 1.331, 0.889), (-0.1061, 1.149, 0.9723), (-0.04235, 1.398, 0.9969), (0.04235, 1.398, 0.9969), (0.1061, 1.149, 0.9723), (-0.3857, 1.303, 0.8341), (-0.5858, 1.726, 0.6975), (-0.7523, 1.427, 0.7252), (-0.7006, 1.345, 0.6955), (-0.6012, 1.286, 0.7704), (-0.4789, 1.377, 0.8397), (0.5858, 1.726, 0.6975), (0.3857, 1.303, 0.8341), (0.4789, 1.377, 0.8397), (0.6012, 1.286, 0.7704), (0.7006, 1.345, 0.6955), (0.7523, 1.427, 0.7252), (-0.4911, 1.268, 0.61), (-0.3651, 1.268, 0.8238), (0.3651, 1.268, 0.8238), (0.4911, 1.268, 0.61), (-0.4055, 1.54, 0.7865), (-0.55, 1.845, 0.6879), (0.55, 1.845, 0.6879), (0.4055, 1.54, 0.7865), (0.4816, 1.514, 0.6248), (0.3906, 1.514, 0.779), (-0.3906, 1.514, 0.779), (-0.4816, 1.514, 0.6248), (-0.4055, 2.157, 0.6922), (-0.55, 2.463, 0.5936), (0.55, 2.463, 0.5936), (0.4055, 2.157, 0.6922), (0.4816, 2.132, 0.5305), (0.3906, 2.132, 0.6848), (-0.3906, 2.132, 0.6848), (-0.4816, 2.132, 0.5305), (0.6645, 4.019, -0.1203), (0.6169, 3.855, 0.001744), (0.07146, 4.345, 0.04154), (0.07195, 4.527, -0.09755), (-1.349, 0.6125, 0.2871), (-1.455, 0.5524, 0.1588), (-1.8, 1.083, -0.0259), (-1.691, 1.145, 0.1066), (-1.691, 1.138, 0.06262), (-1.8, 1.076, -0.06988), (1.691, 1.138, 0.06262), (1.8, 1.076, -0.06988), (0.07195, 4.521, -0.1415), (0.07146, 4.339, -0.002438), (-0.07195, 4.521, -0.1415), (-0.07146, 4.339, -0.002438), (-0.6169, 3.849, -0.04224), (-0.6645, 4.013, -0.1643), (0.6169, 3.849, -0.04224), (0.6645, 4.013, -0.1643), (-1.349, 0.6061, 0.2431), (-1.455, 0.5461, 0.1148), (1.455, 0.5461, 0.1148), (1.349, 0.6061, 0.2431), (-0.6169, 3.855, 0.001744), (-0.6645, 4.019, -0.1203), (-0.07195, 4.527, -0.09755), (-0.07146, 4.345, 0.04154), (1.691, 1.145, 0.1066), (1.8, 1.083, -0.0259), (1.349, 0.6125, 0.2871), (1.455, 0.5524, 0.1588), (-0.04368, 0.2944, 0.9972), (-0.6154, 0.3907, 0.7903), (0.04368, 0.2944, 0.9972), (0.6154, 0.3907, 0.7903), (-0.04368, -0.05465, 0.5846), (-0.6154, 0.0416, 0.4486), (0.04368, -0.05465, 0.5846), (0.6154, 0.0416, 0.4486), (-0.04368, 0.2944, 0.9972), (-0.6154, 0.3907, 0.7903), (0.04368, 0.2944, 0.9972), (0.6154, 0.3907, 0.7903), (-0.04368, -0.05465, 0.5846), (-0.6154, 0.0416, 0.4486), (0.04368, -0.05465, 0.5846), (0.6154, 0.0416, 0.4486), (-0.04368, -0.4328, 0.8418), (-0.6154, -0.3365, 0.6348), (0.04368, -0.4328, 0.8418), (0.6154, -0.3365, 0.6348), (-0.04368, -0.7819, 0.4291), (-0.6154, -0.6856, 0.2931), (0.04368, -0.7819, 0.4291), (0.6154, -0.6856, 0.2931), (-0.04368, -0.4328, 0.8418), (-0.6154, -0.3365, 0.6348), (0.04368, -0.4328, 0.8418), (0.6154, -0.3365, 0.6348), (-0.04368, -0.7819, 0.4291), (-0.6154, -0.6856, 0.2931), (0.04368, -0.7819, 0.4291), (0.6154, -0.6856, 0.2931), (1.764, 0.8791, -0.1168), (1.578, 0.2665, -0.1168), (-1.372, 0.4048, 0.08374), (-1.578, 0.2665, -0.1168), (-1.764, 0.8791, -0.1168), (1.372, 0.4048, 0.08374), (1.451, 0.5033, 0.08374), (1.22, 0.01255, -0.1109), (-1.451, 0.5033, 0.08374), (1.185, 0.1958, 0.08628), (-1.22, 0.01255, -0.1109), (-1.185, 0.1958, 0.08628), (1.737, 0.8971, -0.1496), (1.551, 0.2845, -0.1496), (-1.345, 0.4228, 0.05102), (-1.551, 0.2845, -0.1496), (-1.737, 0.8971, -0.1496), (1.345, 0.4228, 0.05102), (1.424, 0.5213, 0.05102), (1.193, 0.03055, -0.1436), (-1.424, 0.5213, 0.05102), (1.158, 0.2138, 0.05356), (-1.193, 0.03055, -0.1436), (-1.158, 0.2138, 0.05356)], [], [(39, 40, 89, 93), (103, 11, 4, 101), (120, 94, 3, 100), (95, 2, 3, 94), (141, 139, 147, 146), (169, 168, 7, 86, 92), (120, 100, 0, 37, 109), (40, 39, 59, 62), (10, 5, 4, 11), (35, 26, 29, 33), (140, 167, 178, 144), (154, 165, 161, 174, 173), (2, 12, 13, 3), (110, 43, 11, 103), (40, 170, 169, 92, 89), (18, 46, 63, 57), (32, 14, 31, 34), (100, 3, 13, 102), (35, 215, 212, 26), (44, 9, 208, 216), (208, 9, 82, 221), (22, 21, 50, 51), (41, 8, 42), (34, 31, 19, 37), (15, 30, 31, 14), (48, 160, 156, 20), (21, 22, 23, 20), (27, 28, 29, 26), (22, 24, 25, 23), (211, 16, 44, 216), (104, 15, 14, 105), (153, 164, 165, 154), (30, 18, 19, 31), (106, 19, 18, 107), (108, 33, 29, 105), (108, 32, 6, 102), (166, 171, 159, 162, 151), (6, 34, 37, 0), (10, 209, 220, 83), (6, 32, 34), (138, 149, 152, 139), (109, 37, 60, 114), (24, 22, 51, 54), (39, 38, 61, 59), (30, 42, 46, 18), (99, 91, 130, 133), (15, 41, 42, 30), (214, 36, 17, 213), (27, 45, 43, 28), (104, 28, 43, 110), (109, 38, 125, 134), (12, 2, 265, 266), (39, 93, 123, 122), (121, 111, 46, 1, 101), (54, 51, 67, 70), (53, 52, 68, 69), (60, 56, 72, 76), (64, 53, 69, 80), (51, 50, 66, 67), (57, 63, 79, 73), (23, 25, 55, 52), (20, 23, 52, 53), (37, 19, 56, 60), (111, 47, 58, 115), (106, 24, 54, 112), (47, 49, 65, 58), (107, 18, 57, 113), (49, 48, 64, 65), (81, 68, 71, 74), (119, 74, 71, 117), (81, 80, 69, 68), (67, 75, 77, 70), (116, 70, 77, 118), (67, 66, 78, 75), (65, 64, 80, 81), (50, 62, 78, 66), (52, 55, 71, 68), (115, 58, 74, 119), (59, 61, 77, 75), (112, 54, 70, 116), (58, 65, 81, 74), (114, 60, 76, 118), (113, 57, 73, 117), (62, 59, 75, 78), (99, 97, 269, 271), (172, 141, 146, 181), (97, 5, 263, 269), (48, 49, 91, 90), (7, 36, 214, 206), (155, 154, 173, 180, 145), (9, 44, 141, 172, 177), (12, 35, 33, 13), (33, 108, 102, 13), (85, 87, 270, 264), (111, 121, 137, 135), (121, 98, 126, 137), (38, 39, 122, 125), (5, 97, 98, 4), (101, 4, 98, 121), (45, 10, 11, 43), (41, 110, 103, 8), (42, 8, 1, 46), (55, 113, 117, 71), (61, 114, 118, 77), (56, 112, 116, 72), (63, 115, 119, 79), (72, 116, 118, 76), (79, 119, 117, 73), (25, 107, 113, 55), (19, 106, 112, 56), (46, 111, 115, 63), (15, 104, 110, 41), (38, 109, 114, 61), (32, 108, 105, 14), (24, 106, 107, 25), (28, 104, 105, 29), (0, 100, 102, 6), (8, 103, 101, 1), (124, 122, 123, 129), (137, 126, 127, 135), (132, 128, 127, 126), (122, 124, 131, 125), (134, 125, 131, 136), (128, 132, 133, 130), (91, 49, 128, 130), (97, 99, 133, 132), (93, 96, 129, 123), (47, 111, 135, 127), (120, 109, 134, 136), (96, 95, 124, 129), (95, 94, 131, 124), (49, 47, 127, 128), (98, 97, 132, 126), (94, 120, 136, 131), (40, 62, 235, 231), (53, 64, 237, 236), (64, 48, 233, 237), (62, 50, 234, 235), (21, 40, 231, 230), (50, 21, 230, 234), (48, 20, 232, 233), (20, 53, 236, 232), (17, 36, 140, 138), (17, 138, 139, 16), (44, 16, 139, 141), (146, 147, 145, 180, 181), (138, 140, 144, 142), (139, 152, 155, 145, 147), (163, 164, 153, 148), (166, 151, 150, 143, 179), (9, 177, 176, 88, 82), (148, 149, 150, 151), (152, 153, 154, 155), (148, 153, 152, 149), (150, 149, 138, 142, 143), (36, 7, 168, 167, 140), (175, 174, 161, 160, 48), (162, 163, 148, 151), (142, 144, 178, 179, 143), (21, 157, 158, 40), (176, 175, 48, 90, 88), (163, 157, 156, 164), (163, 162, 159, 158, 157), (161, 165, 164, 156, 160), (83, 220, 221, 82, 88, 90, 91, 99, 84), (204, 203, 202, 205), (20, 156, 157, 21), (166, 167, 168, 169, 170, 171), (172, 173, 174, 175, 176, 177), (40, 158, 159, 171, 170), (181, 180, 187, 186), (179, 178, 189, 188), (166, 179, 188, 182), (172, 181, 186, 184), (167, 166, 182, 183), (180, 173, 185, 187), (178, 167, 183, 189), (173, 172, 184, 185), (189, 183, 191, 197), (185, 184, 192, 193), (192, 194, 195, 193), (197, 191, 190, 196), (187, 185, 193, 195), (183, 182, 190, 191), (184, 186, 194, 192), (182, 188, 196, 190), (188, 189, 197, 196), (186, 187, 195, 194), (207, 215, 35, 12), (16, 211, 213, 17), (7, 206, 218, 86), (210, 27, 26, 212), (27, 210, 217, 45), (217, 209, 10, 45), (92, 86, 218, 219, 87, 85, 96, 93, 89), (207, 219, 203, 204), (209, 217, 198, 227), (217, 210, 201, 198), (212, 215, 223, 224), (213, 211, 200, 225), (214, 213, 225, 222), (211, 216, 199, 200), (207, 12, 87, 219), (200, 199, 198, 201), (223, 204, 205, 222), (201, 224, 225, 200), (227, 198, 199, 226), (226, 228, 229, 227), (222, 225, 224, 223), (216, 208, 226, 199), (215, 207, 204, 223), (219, 218, 202, 203), (208, 221, 228, 226), (206, 214, 222, 205), (218, 206, 205, 202), (221, 220, 229, 228), (210, 212, 224, 201), (220, 209, 227, 229), (230, 231, 239, 238), (232, 236, 244, 240), (238, 239, 247, 246), (243, 242, 250, 251), (234, 230, 238, 242), (233, 232, 240, 241), (235, 234, 242, 243), (237, 233, 241, 245), (236, 237, 245, 244), (231, 235, 243, 239), (250, 246, 254, 258), (248, 252, 260, 256), (245, 241, 249, 253), (239, 243, 251, 247), (244, 245, 253, 252), (241, 240, 248, 249), (240, 244, 252, 248), (242, 238, 246, 250), (257, 256, 260, 261), (254, 255, 259, 258), (251, 250, 258, 259), (246, 247, 255, 254), (253, 249, 257, 261), (247, 251, 259, 255), (252, 253, 261, 260), (249, 248, 256, 257), (269, 263, 275, 281), (267, 271, 283, 279), (273, 264, 276, 285), (262, 268, 280, 274), (96, 85, 264, 273), (87, 12, 266, 270), (83, 84, 267, 268), (95, 96, 273, 272), (10, 83, 268, 262), (5, 10, 262, 263), (2, 95, 272, 265), (84, 99, 271, 267), (275, 274, 280, 279), (281, 275, 279, 283), (278, 277, 276, 282), (277, 284, 285, 276), (272, 273, 285, 284), (266, 265, 277, 278), (270, 266, 278, 282), (268, 267, 279, 280), (271, 269, 281, 283), (265, 272, 284, 277), (263, 262, 274, 275), (264, 270, 282, 276)])
me_cube_015.polygons.foreach_set('use_smooth', [True] * 268)
me_cube_015.polygons.foreach_set('material_index', [0, 0, 0, 0, 0, 0, 0, 0, 0, 0, 0, 0, 0, 0, 0, 0, 0, 0, 0, 0, 0, 0, 0, 0, 0, 0, 0, 0, 0, 0, 0, 0, 0, 0, 0, 0, 0, 0, 0, 0, 0, 0, 0, 0, 0, 0, 0, 0, 0, 0, 0, 0, 0, 0, 0, 0, 0, 0, 0, 0, 0, 0, 0, 0, 0, 0, 0, 0, 0, 0, 0, 0, 0, 0, 0, 0, 0, 0, 0, 0, 0, 0, 0, 0, 0, 0, 0, 0, 0, 0, 0, 0, 0, 0, 0, 0, 0, 0, 0, 0, 0, 0, 0, 0, 0, 0, 0, 0, 0, 0, 0, 0, 0, 0, 0, 0, 0, 0, 0, 0, 0, 0, 0, 0, 0, 0, 0, 0, 0, 0, 0, 0, 0, 0, 0, 0, 0, 0, 0, 0, 0, 0, 0, 0, 0, 0, 0, 0, 0, 0, 0, 0, 0, 0, 0, 0, 0, 0, 0, 0, 0, 0, 0, 0, 0, 0, 0, 0, 0, 0, 0, 0, 0, 0, 0, 0, 0, 0, 0, 0, 0, 0, 0, 0, 0, 0, 0, 0, 0, 0, 0, 0, 0, 0, 0, 0, 0, 0, 0, 0, 0, 0, 0, 0, 0, 0, 0, 0, 0, 0, 0, 0, 0, 0, 0, 0, 0, 0, 1, 1, 1, 1, 1, 1, 1, 1, 1, 1, 1, 1, 1, 1, 1, 1, 1, 1, 1, 1, 1, 1, 1, 1, 1, 1, 1, 1, 1, 1, 0, 0, 0, 0, 0, 0, 0, 0, 1, 1, 1, 1, 1, 1, 1, 1, 1, 1, 1, 1])
me_cube_015.materials.append(mat_material_006)
me_cube_015.materials.append(mat_material_005)
me_cube_015.use_remesh_preserve_volume = False
me_cube_015.use_remesh_preserve_attributes = False
me_cube_015.use_mirror_vertex_groups = False
me_cube_015.update()
me_cube_019 = bpy.data.meshes.new('Cube.019')
me_cube_019.from_pydata([(-1.0, -1.0, -1.0), (-1.0, 1.463, -1.0), (1.0, 1.463, -1.0), (1.0, -1.0, -1.0), (-1.0, -1.0, 1.0), (-1.0, 1.463, 1.0), (1.0, 1.463, 1.0), (1.0, -1.0, 1.0), (-0.2, 3.683, -0.2), (0.2, 3.683, -0.2), (-0.2, 3.683, 0.2), (0.2, 3.683, 0.2), (-0.5, -2.0, -0.5), (0.5, -2.0, -0.5), (-0.5, -2.0, 0.5), (0.5, -2.0, 0.5), (-0.5, -1.0, -0.5), (0.5, -1.0, -0.5), (-0.5, -1.0, 0.5), (0.5, -1.0, 0.5), (-1.0, 1.019, 1.0), (-1.0, -0.6733, 1.0), (-1.0, -0.6733, -1.0), (-1.0, 1.019, -1.0), (1.0, -0.6733, 1.0), (1.0, 1.019, 1.0), (1.0, 1.019, -1.0), (1.0, -0.6733, -1.0), (-0.6332, -1.781, 0.6332), (-0.6137, -1.819, 0.6137), (-0.6137, -1.819, -0.6137), (-0.6332, -1.781, -0.6332), (-0.7371, -1.581, 0.7371), (-0.7176, -1.619, 0.7176), (-0.7176, -1.619, -0.7176), (-0.7371, -1.581, -0.7371), (-0.841, -1.381, 0.841), (-0.8215, -1.419, 0.8215), (-0.8215, -1.419, -0.8215), (-0.841, -1.381, -0.841), (-0.9449, -1.181, 0.9449), (-0.9254, -1.219, 0.9254), (-0.9254, -1.219, -0.9254), (-0.9449, -1.181, -0.9449), (-0.6094, -1.781, -0.6094), (-0.5906, -1.819, -0.5906), (-0.7094, -1.581, -0.7094), (-0.6906, -1.619, -0.6906), (-0.8094, -1.381, -0.8094), (-0.7906, -1.419, -0.7906), (-0.9094, -1.181, -0.9094), (-0.8906, -1.219, -0.8906), (0.8906, -1.219, -0.8906), (0.9094, -1.181, -0.9094), (0.7906, -1.419, -0.7906), (0.8094, -1.381, -0.8094), (0.6906, -1.619, -0.6906), (0.7094, -1.581, -0.7094), (0.5906, -1.819, -0.5906), (0.6094, -1.781, -0.6094), (0.6094, -1.781, 0.6094), (0.5906, -1.819, 0.5906), (0.7094, -1.581, 0.7094), (0.6906, -1.619, 0.6906), (0.8094, -1.381, 0.8094), (0.7906, -1.419, 0.7906), (0.9094, -1.181, 0.9094), (0.8906, -1.219, 0.8906), (-0.8906, -1.219, 0.8906), (-0.9094, -1.181, 0.9094), (-0.7906, -1.419, 0.7906), (-0.8094, -1.381, 0.8094), (-0.6906, -1.619, 0.6906), (-0.7094, -1.581, 0.7094), (-0.5906, -1.819, 0.5906), (-0.6094, -1.781, 0.6094), (0.9449, -1.181, 0.9449), (0.9254, -1.219, 0.9254), (0.9254, -1.219, -0.9254), (0.9449, -1.181, -0.9449), (0.841, -1.381, 0.841), (0.8215, -1.419, 0.8215), (0.8215, -1.419, -0.8215), (0.841, -1.381, -0.841), (0.7371, -1.581, 0.7371), (0.7176, -1.619, 0.7176), (0.7176, -1.619, -0.7176), (0.7371, -1.581, -0.7371), (0.6332, -1.781, 0.6332), (0.6137, -1.819, 0.6137), (0.6137, -1.819, -0.6137), (0.6332, -1.781, -0.6332)], [], [(7, 24, 21, 4), (2, 1, 8, 9), (6, 25, 26, 2), (49, 54, 57, 46), (24, 7, 3, 27), (4, 21, 22, 0), (10, 11, 9, 8), (6, 2, 9, 11), (5, 6, 11, 10), (1, 5, 10, 8), (12, 13, 17, 16), (63, 72, 75, 60), (61, 74, 14, 15), (47, 56, 59, 44), (19, 18, 16, 17), (15, 14, 18, 19), (13, 15, 19, 17), (14, 12, 16, 18), (0, 22, 27, 3), (23, 1, 2, 26), (20, 5, 1, 23), (25, 20, 21, 24), (23, 26, 27, 22), (24, 27, 26, 25), (20, 23, 22, 21), (25, 6, 5, 20), (3, 7, 66, 53), (0, 3, 53, 50), (51, 52, 55, 48), (45, 58, 13, 12), (52, 67, 64, 55), (54, 65, 62, 57), (56, 63, 60, 59), (58, 61, 15, 13), (42, 41, 40, 43), (7, 4, 69, 66), (67, 68, 71, 64), (65, 70, 73, 62), (4, 0, 50, 69), (68, 51, 48, 71), (70, 49, 46, 73), (72, 47, 44, 75), (60, 75, 28, 88), (63, 56, 86, 85), (74, 61, 89, 29), (73, 46, 35, 32), (62, 73, 32, 84), (55, 64, 80, 83), (72, 63, 85, 33), (47, 72, 33, 34), (64, 71, 36, 80), (65, 54, 82, 81), (70, 65, 81, 37), (71, 48, 39, 36), (44, 59, 91, 31), (66, 69, 40, 76), (58, 45, 30, 90), (53, 66, 76, 79), (74, 45, 12, 14), (38, 37, 36, 39), (34, 33, 32, 35), (30, 29, 28, 31), (77, 78, 79, 76), (81, 82, 83, 80), (85, 86, 87, 84), (89, 90, 91, 88), (41, 77, 76, 40), (37, 81, 80, 36), (33, 85, 84, 32), (29, 89, 88, 28), (78, 42, 43, 79), (82, 38, 39, 83), (86, 34, 35, 87), (90, 30, 31, 91), (45, 74, 29, 30), (52, 51, 42, 78), (57, 62, 84, 87), (50, 53, 79, 43), (51, 68, 41, 42), (75, 44, 31, 28), (54, 49, 38, 82), (61, 58, 90, 89), (48, 55, 83, 39), (69, 50, 43, 40), (67, 52, 78, 77), (56, 47, 34, 86), (59, 60, 88, 91), (46, 57, 87, 35), (49, 70, 37, 38), (68, 67, 77, 41)])
me_cube_019.polygons.foreach_set('use_smooth', [True] * 90)
me_cube_019.materials.append(mat_material_001)
me_cube_019.use_remesh_preserve_volume = False
me_cube_019.use_remesh_preserve_attributes = False
me_cube_019.use_mirror_vertex_groups = False
me_cube_019.update()
me_cube = bpy.data.meshes.new('Cube')
me_cube.from_pydata([(-0.8036, -0.8036, -0.2281), (-0.4005, -1.229, 0.157), (-0.8036, 0.8036, -0.2281), (-0.8036, 0.8036, 0.2281), (0.8036, -0.8036, -0.2281), (0.4005, -1.229, 0.157), (0.8036, 0.8036, -0.2281), (0.8036, 0.8036, 0.2281), (-0.8036, 0.2679, -0.2281), (-0.8036, -0.2679, -0.2281), (-0.8036, -0.2679, 0.2281), (-0.8036, 0.2679, 0.2281), (0.8036, -0.2679, -0.2281), (0.8036, 0.2679, -0.2281), (0.8036, 0.2679, 0.2281), (0.8036, -0.2679, 0.2281), (-0.04132, 1.465, 0.0187), (0.04132, 1.465, 0.0187), (0.04132, 1.465, 0.4749), (-0.04132, 1.465, 0.4749), (0.04132, -1.179, -0.04395), (-0.04132, -1.179, -0.04395), (-0.02059, -1.605, 0.3412), (0.02059, -1.605, 0.3412), (0.04132, 0.2679, 0.4749), (-0.04132, 0.2679, 0.4749), (-0.04132, -0.2679, 0.4749), (0.04132, -0.2679, 0.4749), (-0.04132, 0.2679, 0.0187), (0.04132, 0.2679, 0.0187), (0.04132, -0.2679, 0.0187), (-0.04132, -0.2679, 0.0187), (-0.02633, 0.2679, 0.0187), (0.02633, 0.2679, 0.0187), (0.02633, -0.2679, 0.0187), (-0.02633, -0.2679, 0.0187), (-0.02633, 1.465, 0.0187), (0.02633, 1.465, 0.0187), (0.02633, 0.2679, 0.4749), (-0.02633, 0.2679, 0.4749), (-0.02633, -0.2679, 0.4749), (0.02633, -0.2679, 0.4749), (0.02633, 1.465, 0.4749), (-0.02633, 1.465, 0.4749), (-0.01312, -1.605, 0.3412), (0.01312, -1.605, 0.3412), (0.02633, -1.179, -0.04395), (-0.02633, -1.179, -0.04395), (-0.8036, -0.8036, 0.0), (-0.8036, 0.8036, 0.0), (0.8036, 0.8036, 0.0), (0.8036, -0.8036, 0.0), (0.8036, 0.2679, 0.0), (0.8036, -0.2679, 0.0), (-0.8036, -0.2679, 0.0), (-0.8036, 0.2679, 0.0), (-0.04132, -1.179, 0.1841), (0.04132, -1.179, 0.1841), (0.04132, 1.465, 0.2468), (-0.04132, 1.465, 0.2468), (-0.02633, -1.179, 0.1841), (0.02633, -1.179, 0.1841), (0.02633, 1.465, 0.2468), (-0.02633, 1.465, 0.2468)], [], [(55, 11, 3, 49), (7, 18, 24, 14), (53, 15, 5, 51), (26, 10, 1, 22), (56, 22, 1, 48), (15, 27, 23, 5), (51, 5, 23, 57), (8, 28, 31, 9), (2, 16, 28, 8), (50, 7, 14, 52), (52, 14, 15, 53), (48, 1, 10, 54), (54, 10, 11, 55), (29, 13, 12, 30), (58, 18, 7, 50), (25, 11, 10, 26), (19, 3, 11, 25), (14, 24, 27, 15), (30, 12, 4, 20), (9, 31, 21, 0), (17, 6, 13, 29), (23, 27, 41, 45), (29, 30, 34, 33), (59, 19, 43, 63), (25, 26, 40, 39), (58, 17, 37, 62), (26, 22, 44, 40), (57, 23, 45, 61), (28, 16, 36, 32), (49, 3, 19, 59), (33, 34, 35, 32), (37, 33, 32, 36), (39, 40, 41, 38), (43, 39, 38, 42), (40, 44, 45, 41), (34, 46, 47, 35), (60, 47, 46, 61), (62, 37, 36, 63), (30, 20, 46, 34), (27, 24, 38, 41), (31, 28, 32, 35), (21, 31, 35, 47), (19, 25, 39, 43), (17, 29, 33, 37), (56, 21, 47, 60), (24, 18, 42, 38), (22, 56, 60, 44), (42, 62, 63, 43), (44, 60, 61, 45), (2, 49, 59, 16), (20, 57, 61, 46), (18, 58, 62, 42), (16, 59, 63, 36), (17, 58, 50, 6), (9, 54, 55, 8), (0, 48, 54, 9), (13, 52, 53, 12), (6, 50, 52, 13), (4, 51, 57, 20), (21, 56, 48, 0), (12, 53, 51, 4), (8, 55, 49, 2)])
me_cube.polygons.foreach_set('use_smooth', [True] * 62)
me_cube.materials.append(mat_material_008)
me_cube.materials.append(mat_material_007)
me_cube.use_remesh_preserve_volume = False
me_cube.use_remesh_preserve_attributes = False
me_cube.use_mirror_vertex_groups = False
me_cube.update()
me_cube_000 = bpy.data.meshes.new('Cube.000')
me_cube_000.from_pydata([], [], [])
me_cube_000.materials.append(mat_material_009)
me_cube_000.use_remesh_preserve_volume = False
me_cube_000.use_remesh_preserve_attributes = False
me_cube_000.use_mirror_vertex_groups = False
me_cube_000.update()
me_cube_002 = bpy.data.meshes.new('Cube.002')
me_cube_002.from_pydata([(-1.0, -0.7116, -0.3565), (-1.0, -0.7116, 0.3565), (-1.154, 1.357, -0.1017), (0.5344, 0.4578, -0.4647), (0.6048, 0.4287, 0.03325), (0.3463, 1.273, -0.5968), (-0.2963, 1.334, -0.6048), (0.1546, 0.1343, -0.4188), (0.1445, 0.07909, 0.08366), (-0.1764, -3.004, 0.05633), (0.0, -2.554, -0.09586), (-0.6983, -3.834, 0.07311), (-0.728, -3.788, 0.07311), (-0.728, -3.788, 0.2648), (-0.6983, -3.834, 0.2648), (0.4833, 0.4662, -0.3356), (-0.003609, -2.46, -0.04744), (-0.003609, -2.46, 0.04744), (0.1255, 0.1341, -0.03115), (0.139, 0.1412, -0.289), (-0.6691, -3.662, 0.2164), (-0.6691, -3.662, 0.1215), (-0.6887, -3.617, 0.2164), (-0.6887, -3.617, 0.1215), (-0.9608, -0.6965, -0.1765), (-0.9608, -0.6965, 0.1765), (-1.0, -0.7116, 0.1765), (-1.0, -0.7116, -0.1765), (0.5275, 0.4542, -0.3331), (0.5139, 0.4471, -0.07523), (0.1476, 0.1307, -0.2872), (0.1341, 0.1236, -0.02937), (0.0, -2.554, 0.04744), (0.0, -2.554, -0.04744), (-0.6983, -3.834, 0.1215), (-0.6983, -3.834, 0.2164), (-0.728, -3.788, 0.1215), (-0.728, -3.788, 0.2164), (0.4697, 0.4591, -0.07778), (-0.9608, -0.6965, -0.1765), (0.139, 0.1412, -0.289), (0.4833, 0.4662, -0.3356), (-0.6691, -3.662, 0.1215), (-0.003609, -2.46, -0.04744), (0.1255, 0.1341, -0.03115), (-0.6691, -3.662, 0.2164), (-0.6887, -3.617, 0.1215), (-0.9608, -0.6965, 0.1765), (0.4697, 0.4591, -0.07778), (-0.003609, -2.46, 0.04744), (-0.6887, -3.617, 0.2164), (-0.548, 0.5271, 0.3244), (-0.7231, 1.22, 0.2229), (0.1958, 0.7359, 0.3268), (-0.06574, 0.5372, 0.3555), (-0.08769, -1.375, 0.3668), (-0.4375, -2.188, 0.3549), (-0.5705, -2.162, 0.3549), (-1.081, 1.099, -0.7346), (-1.35, -0.1592, -0.2793), (-1.037, 1.059, -0.595), (-1.303, -0.1784, -0.1096), (-1.323, -0.2805, 0.3971), (-1.04, 1.001, -0.2261), (-0.3203, 1.147, -0.7041), (-0.3766, -0.03606, -0.242), (-1.29, -0.2385, 0.2251), (-1.017, 1.011, -0.3433), (-1.037, 1.059, -0.595), (-1.303, -0.1784, -0.1096), (-1.33, -0.2499, 0.2262), (-1.05, 1.026, -0.3545), (-1.07, 1.075, -0.6062), (-1.343, -0.1899, -0.1085), (-1.29, -0.2385, 0.2251), (-1.017, 1.011, -0.3433), (-0.9398, -0.9559, -0.1269), (-0.9447, -0.9005, -0.1326), (-0.9138, -1.249, -0.09694), (-0.9191, -1.19, -0.103), (-0.8879, -1.541, -0.067), (-0.8934, -1.479, -0.07336), (-0.862, -1.833, -0.03713), (-0.8677, -1.769, -0.04364), (-0.8362, -2.124, -0.007292), (-0.8419, -2.06, -0.01388), (-0.8104, -2.415, 0.02252), (-0.8162, -2.351, 0.01591), (-0.7847, -2.706, 0.05232), (-0.7904, -2.642, 0.04571), (-0.7589, -2.997, 0.08211), (-0.7646, -2.933, 0.07551), (-0.7331, -3.288, 0.1119), (-0.7388, -3.224, 0.1053), (-0.7678, -3.381, 0.2918), (-0.7622, -3.446, 0.2899), (-0.761, -3.39, 0.2923), (-0.7946, -3.075, 0.301), (-0.789, -3.139, 0.2991), (-0.7873, -3.084, 0.3017), (-0.8214, -2.768, 0.3102), (-0.8157, -2.833, 0.3083), (-0.8136, -2.778, 0.311), (-0.8482, -2.461, 0.3194), (-0.8425, -2.526, 0.3174), (-0.8398, -2.471, 0.3204), (-0.875, -2.155, 0.3285), (-0.8693, -2.22, 0.3266), (-0.8659, -2.165, 0.3299), (-0.9018, -1.849, 0.3377), (-0.8962, -1.913, 0.3358), (-0.8919, -1.859, 0.3394), (-0.9285, -1.543, 0.3468), (-0.923, -1.606, 0.345), (-0.9177, -1.553, 0.3489), (-0.9552, -1.238, 0.356), (-0.9499, -1.298, 0.3542), (-0.9434, -1.247, 0.3585), (-0.9818, -0.9334, 0.3651), (-0.9769, -0.9892, 0.3634), (-0.9689, -0.9408, 0.3682), (-0.9769, -0.9891, -0.2928), (-0.9818, -0.9336, -0.3006), (-0.95, -1.298, -0.2496), (-0.9552, -1.238, -0.2579), (-0.923, -1.606, -0.2064), (-0.9285, -1.543, -0.2151), (-0.8962, -1.913, -0.1633), (-0.9018, -1.849, -0.1723), (-0.8693, -2.22, -0.1203), (-0.875, -2.155, -0.1294), (-0.8425, -2.526, -0.07731), (-0.8482, -2.461, -0.08642), (-0.8157, -2.833, -0.03434), (-0.8214, -2.768, -0.04346), (-0.7889, -3.139, 0.008615), (-0.7946, -3.074, -0.0004915), (-0.7622, -3.446, 0.05157), (-0.7678, -3.381, 0.04248), (-0.7331, -3.288, 0.2297), (-0.7388, -3.224, 0.2289), (-0.7589, -2.997, 0.2257), (-0.7646, -2.933, 0.2249), (-0.7847, -2.706, 0.2218), (-0.7904, -2.642, 0.2209), (-0.8104, -2.416, 0.2178), (-0.8162, -2.351, 0.2169), (-0.8362, -2.124, 0.2138), (-0.842, -2.06, 0.2129), (-0.862, -1.833, 0.2098), (-0.8677, -1.769, 0.2089), (-0.8879, -1.541, 0.2058), (-0.8934, -1.479, 0.2049), (-0.9138, -1.249, 0.2017), (-0.9191, -1.189, 0.2009), (-0.9397, -0.9561, 0.1977), (-0.9447, -0.9003, 0.197), (-0.9818, -0.9336, -0.1325), (-0.9769, -0.9891, -0.1271), (-0.9552, -1.238, -0.1029), (-0.95, -1.298, -0.09709), (-0.9285, -1.543, -0.07321), (-0.923, -1.606, -0.06716), (-0.9018, -1.849, -0.04349), (-0.8962, -1.913, -0.03728), (-0.875, -2.155, -0.01373), (-0.8693, -2.22, -0.007442), (-0.8482, -2.461, 0.01605), (-0.8425, -2.526, 0.02237), (-0.8214, -2.768, 0.04585), (-0.8157, -2.833, 0.05217), (-0.7946, -3.074, 0.07565), (-0.7889, -3.139, 0.08197), (-0.7678, -3.381, 0.1055), (-0.7622, -3.446, 0.1118), (-0.7678, -3.381, 0.2289), (-0.7622, -3.446, 0.2297), (-0.7946, -3.075, 0.2249), (-0.789, -3.139, 0.2257), (-0.8214, -2.768, 0.2209), (-0.8157, -2.833, 0.2217), (-0.8482, -2.461, 0.2169), (-0.8425, -2.526, 0.2177), (-0.875, -2.155, 0.2129), (-0.8693, -2.22, 0.2137), (-0.9018, -1.849, 0.2089), (-0.8962, -1.913, 0.2097), (-0.9285, -1.543, 0.2049), (-0.923, -1.606, 0.2057), (-0.9552, -1.238, 0.2009), (-0.9499, -1.298, 0.2017), (-0.9818, -0.9334, 0.197), (-0.9769, -0.9892, 0.1977), (-0.9446, -0.9015, -0.1325), (-0.9398, -0.955, -0.127), (-0.9188, -1.192, -0.1027), (-0.9141, -1.246, -0.09724), (-0.893, -1.483, -0.07292), (-0.8883, -1.537, -0.06744), (-0.8672, -1.774, -0.04312), (-0.8625, -1.828, -0.03764), (-0.8415, -2.065, -0.01333), (-0.8367, -2.119, -0.007846), (-0.8157, -2.356, 0.01647), (-0.8109, -2.41, 0.02195), (-0.7899, -2.647, 0.04627), (-0.7852, -2.701, 0.05175), (-0.7641, -2.938, 0.07607), (-0.7594, -2.992, 0.08155), (-0.7383, -3.229, 0.1059), (-0.7336, -3.283, 0.1113), (-0.7383, -3.229, 0.2289), (-0.7336, -3.283, 0.2297), (-0.7641, -2.938, 0.2249), (-0.7594, -2.992, 0.2257), (-0.7899, -2.647, 0.2209), (-0.7852, -2.701, 0.2217), (-0.8157, -2.356, 0.2169), (-0.8109, -2.41, 0.2177), (-0.8415, -2.065, 0.213), (-0.8367, -2.119, 0.2137), (-0.8672, -1.774, 0.209), (-0.8625, -1.828, 0.2097), (-0.893, -1.483, 0.205), (-0.8883, -1.537, 0.2057), (-0.9188, -1.192, 0.201), (-0.9141, -1.246, 0.2017), (-0.9446, -0.9014, 0.197), (-0.9398, -0.955, 0.1977), (-0.9319, -3.642, 0.2192), (-0.9387, -3.632, 0.2188), (-0.933, -3.697, 0.2173), (-0.9585, -3.335, 0.2252), (-0.9658, -3.325, 0.2247), (-0.9601, -3.39, 0.2232), (-0.9841, -3.028, 0.2342), (-0.992, -3.018, 0.2336), (-0.9863, -3.083, 0.2321), (-1.011, -2.721, 0.2361), (-1.019, -2.711, 0.2353), (-1.013, -2.777, 0.2339), (-1.037, -2.415, 0.2366), (-1.046, -2.405, 0.2356), (-1.041, -2.47, 0.2341), (-1.063, -2.109, 0.2382), (-1.073, -2.099, 0.2369), (-1.067, -2.164, 0.2355), (-0.9764, -1.689, 0.2544), (-0.9872, -1.68, 0.2529), (-0.9817, -1.742, 0.2514), (-1.002, -1.38, 0.2595), (-1.014, -1.372, 0.2576), (-1.009, -1.432, 0.2562), (-1.028, -1.076, 0.2651), (-1.04, -1.069, 0.2628), (-1.035, -1.124, 0.2615), (-0.7915, -3.426, 0.1827), (-0.7972, -3.361, 0.182), (-0.7967, -3.367, 0.182), (-0.792, -3.42, 0.1826), (-0.8175, -3.134, 0.1785), (-0.8233, -3.07, 0.1779), (-0.8228, -3.075, 0.1779), (-0.818, -3.129, 0.1785), (-0.8427, -2.843, 0.1774), (-0.8485, -2.778, 0.1767), (-0.848, -2.784, 0.1768), (-0.8432, -2.837, 0.1773), (-0.8689, -2.552, 0.1691), (-0.8746, -2.487, 0.1685), (-0.8741, -2.493, 0.1685), (-0.8694, -2.546, 0.1691), (-0.8949, -2.261, 0.1594), (-0.9007, -2.196, 0.1587), (-0.9002, -2.202, 0.1588), (-0.8954, -2.256, 0.1593), (-0.9206, -1.97, 0.1507), (-0.9263, -1.906, 0.15), (-0.9258, -1.911, 0.1501), (-0.9211, -1.965, 0.1507), (-0.9466, -1.678, 0.1456), (-0.9521, -1.616, 0.1449), (-0.9517, -1.62, 0.145), (-0.9469, -1.674, 0.1455), (-0.9724, -1.383, 0.1403), (-0.9777, -1.323, 0.1397), (-0.9774, -1.326, 0.1397), (-0.9726, -1.38, 0.1403), (-0.9983, -1.091, 0.1355), (-1.003, -1.035, 0.1349), (-1.003, -1.037, 0.1349), (-0.9984, -1.09, 0.1355), (-1.003, -1.037, -0.1156), (-0.9984, -1.09, -0.1115), (-0.9774, -1.326, -0.09124), (-0.9726, -1.38, -0.08708), (-0.9517, -1.62, -0.06635), (-0.947, -1.674, -0.06218), (-0.9258, -1.911, -0.04159), (-0.9211, -1.965, -0.03743), (-0.9002, -2.202, -0.01331), (-0.8954, -2.255, -0.009143), (-0.8741, -2.493, 0.01606), (-0.8694, -2.546, 0.02023), (-0.848, -2.784, 0.04396), (-0.8432, -2.837, 0.04812), (-0.8228, -3.075, 0.06471), (-0.818, -3.129, 0.06888), (-0.7967, -3.367, 0.08845), (-0.792, -3.42, 0.09262), (-1.04, -1.069, -0.1156), (-1.035, -1.124, -0.1115), (-0.9983, -1.091, -0.1114), (-1.003, -1.036, -0.1157), (-1.014, -1.372, -0.09136), (-1.009, -1.431, -0.08696), (-0.9724, -1.383, -0.08685), (-0.9776, -1.323, -0.09147), (-0.9872, -1.68, -0.06657), (-0.9817, -1.742, -0.06196), (-0.9466, -1.678, -0.06185), (-0.9521, -1.616, -0.06668), (-1.073, -2.1, -0.05294), (-1.067, -2.164, -0.04822), (-0.9206, -1.97, -0.03703), (-0.9262, -1.906, -0.04199), (-1.046, -2.405, -0.02469), (-1.041, -2.47, -0.01991), (-0.8949, -2.261, -0.008722), (-0.9006, -2.197, -0.01373), (-1.019, -2.712, 0.004674), (-1.013, -2.777, 0.009479), (-0.8689, -2.552, 0.02066), (-0.8746, -2.487, 0.01563), (-0.992, -3.018, 0.03256), (-0.9863, -3.083, 0.03737), (-0.8428, -2.843, 0.04855), (-0.8485, -2.778, 0.04353), (-0.9658, -3.325, 0.05332), (-0.9601, -3.39, 0.05813), (-0.8176, -3.134, 0.0693), (-0.8233, -3.07, 0.06429), (-0.9387, -3.632, 0.07707), (-0.933, -3.697, 0.08186), (-0.7915, -3.426, 0.09304), (-0.7972, -3.361, 0.08804), (-1.04, -1.069, 0.1349), (-1.035, -1.124, 0.1355), (-1.014, -1.372, 0.1397), (-1.009, -1.432, 0.1403), (-0.9872, -1.68, 0.1449), (-0.9817, -1.742, 0.1456), (-0.9603, -1.986, 0.1501), (-0.9547, -2.05, 0.1507), (-0.9337, -2.292, 0.1587), (-0.928, -2.356, 0.1594), (-0.9067, -2.598, 0.1685), (-0.901, -2.663, 0.1691), (-0.8795, -2.904, 0.1767), (-0.8738, -2.969, 0.1774), (-0.8533, -3.212, 0.1779), (-0.8476, -3.276, 0.1785), (-0.9387, -3.632, 0.1709), (-0.933, -3.697, 0.1716), (-1.04, -1.069, -0.2434), (-1.035, -1.124, -0.2375), (-1.014, -1.372, -0.2092), (-1.009, -1.431, -0.2029), (-0.9872, -1.68, -0.1745), (-0.9817, -1.742, -0.1679), (-1.073, -2.1, -0.1509), (-1.067, -2.164, -0.1441), (-1.046, -2.405, -0.1126), (-1.041, -2.47, -0.1057), (-1.019, -2.712, -0.07325), (-1.013, -2.777, -0.06633), (-0.992, -3.018, -0.03535), (-0.9863, -3.083, -0.02842), (-0.9658, -3.325, -0.004579), (-0.9601, -3.39, 0.002345), (-0.9387, -3.632, 0.02918), (-0.933, -3.697, 0.03609), (-0.5905, -1.783, 0.3248), (-0.6129, -1.784, 0.3263), (-0.5845, -1.615, 0.329), (-0.6294, -1.616, 0.3303), (-0.5785, -1.447, 0.3332), (-0.6233, -1.448, 0.3342), (-0.5724, -1.279, 0.3374), (-0.6173, -1.28, 0.3381), (-0.5664, -1.111, 0.3416), (-0.6135, -1.177, 0.3395), (-0.5604, -0.9431, 0.3458), (-0.6071, -0.9976, 0.3432), (-0.5544, -0.7752, 0.3499), (-0.6006, -0.8203, 0.3471), (-0.5484, -0.6072, 0.3541), (-0.5943, -0.6443, 0.351), (-0.5879, -0.4695, 0.3549), (-0.5423, -0.4393, 0.3583), (1.35, 2.034, 0.02806), (0.9058, 2.353, -0.2588), (0.3669, 2.615, -0.2043), (1.291, 2.026, 0.152), (1.291, 2.026, 0.152), (1.33, 2.005, 0.1519), (1.272, 1.921, 0.5183), (1.292, 1.949, 0.3945), (1.252, 1.97, 0.3946), (1.252, 1.97, 0.3946), (-0.03088, 2.557, 0.6411), (-0.3907, 2.831, 0.3594), (0.3603, 2.282, 0.8731), (0.7463, 2.095, 0.8313), (0.8532, 2.069, 0.7395), (0.4302, 2.597, -0.2508), (-0.1593, 2.88, -0.178), (-0.1257, 2.82, -0.04428), (-0.1257, 2.82, -0.04428), (-0.1207, 2.742, 0.198), (-0.1518, 2.761, 0.188), (-0.1568, 2.84, -0.05435), (-0.1493, 2.721, 0.3116), (-0.1207, 2.742, 0.198), (0.2774, -0.8265, -0.1496), (0.2258, -1.101, 0.09185), (0.2869, -0.8769, -0.2387), (0.2706, -0.8301, 0.02681), (0.2767, -0.8823, 0.0277), (0.2835, -0.8787, -0.1487), (0.2774, -0.8265, -0.1496), (0.2706, -0.8301, 0.02681), (0.02353, -0.3175, 0.371), (-0.05487, -1.371, 0.4153), (-0.1436, -3.0, 0.1048), (0.6894, 0.4209, 0.1359), (0.6376, 0.4328, 0.08173), (0.1773, 0.08323, 0.1321), (0.2586, -1.097, 0.1403), (0.2286, 0.74, 0.3753), (-0.03292, 0.5414, 0.404), (0.05634, -0.3133, 0.4195), (0.2803, 0.7281, 0.4295), (-0.003167, -1.383, 0.4695), (-0.09192, -3.012, 0.159), (0.229, 0.07131, 0.1863), (0.01878, 0.5295, 0.4581), (0.3104, -1.109, 0.1945), (0.108, -0.3253, 0.4737)], [], [(37, 176, 139, 22), (6, 5, 3, 7), (14, 9, 55, 56), (426, 429, 33, 10), (158, 121, 124, 159), (35, 14, 13, 37), (10, 33, 34, 11), (11, 34, 36, 12), (17, 20, 45, 49), (428, 425, 9, 32), (32, 9, 14, 35), (29, 4, 8, 31), (3, 28, 30, 7), (35, 37, 22, 20), (34, 33, 16, 21), (32, 35, 20, 17), (39, 193, 227, 47), (429, 30, 19, 424), (101, 180, 177, 97), (427, 17, 49, 431), (38, 18, 44, 48), (102, 101, 97, 99, 385, 387), (39, 47, 74, 69), (36, 34, 21, 23), (29, 31, 18, 38), (30, 28, 15, 19), (428, 32, 17, 427), (92, 23, 46, 210), (0, 27, 73, 59), (45, 50, 46, 42), (431, 49, 43, 430), (49, 45, 42, 43), (48, 44, 40, 41), (21, 16, 43, 42), (20, 22, 50, 45), (23, 21, 42, 46), (191, 26, 25, 156), (19, 15, 41, 40), (424, 19, 40, 430), (98, 178, 175, 94), (2, 1, 51, 52), (99, 98, 94, 96, 383, 385), (13, 14, 56, 57), (58, 64, 65, 59), (59, 73, 72, 58), (70, 62, 63, 71), (72, 73, 61, 60), (60, 61, 69, 68), (70, 71, 67, 66), (74, 75, 68, 69), (66, 67, 75, 74), (6, 7, 65, 64), (7, 0, 59, 65), (24, 39, 69, 61), (25, 26, 70, 66), (27, 24, 61, 73), (26, 1, 62, 70), (1, 2, 63, 62), (47, 25, 66, 74), (27, 0, 122, 157), (1, 26, 191, 118), (119, 192, 189, 115), (116, 190, 187, 112), (113, 188, 185, 109), (110, 186, 183, 106), (107, 184, 181, 103), (104, 182, 179, 100), (95, 176, 37, 13), (175, 178, 141, 140), (22, 139, 212, 50), (179, 182, 145, 144), (181, 184, 147, 146), (183, 186, 149, 148), (185, 188, 151, 150), (187, 190, 153, 152), (189, 192, 155, 154), (156, 25, 47, 227), (194, 195, 225, 228), (196, 197, 223, 226), (198, 199, 221, 224), (200, 201, 219, 222), (202, 203, 217, 220), (204, 205, 215, 218), (206, 207, 213, 216), (208, 209, 211, 214), (210, 46, 50, 212), (76, 79, 195, 194), (78, 81, 197, 196), (80, 83, 199, 198), (82, 85, 201, 200), (84, 87, 203, 202), (86, 89, 205, 204), (88, 91, 207, 206), (90, 93, 209, 208), (174, 36, 23, 92), (27, 157, 77, 24), (158, 159, 79, 76), (160, 161, 81, 78), (162, 163, 83, 80), (164, 165, 85, 82), (166, 167, 87, 84), (168, 169, 89, 86), (170, 171, 91, 88), (172, 173, 93, 90), (1, 118, 120, 398, 399, 51), (120, 119, 115, 117, 397, 398), (117, 116, 112, 114, 395, 397), (114, 113, 109, 111, 393, 395), (111, 110, 106, 108, 391, 393), (108, 107, 103, 105, 389, 391), (105, 104, 100, 102, 387, 389), (96, 95, 13, 57, 382, 383), (140, 141, 214, 211), (177, 180, 143, 142), (142, 143, 216, 213), (144, 145, 218, 215), (146, 147, 220, 217), (148, 149, 222, 219), (150, 151, 224, 221), (152, 153, 226, 223), (154, 155, 228, 225), (0, 7, 426, 10, 11, 12, 137, 138, 135, 136, 133, 134, 131, 132, 129, 130, 127, 128, 125, 126, 123, 124, 121, 122), (160, 123, 126, 161), (162, 125, 128, 163), (164, 127, 130, 165), (166, 129, 132, 167), (168, 131, 134, 169), (170, 133, 136, 171), (172, 135, 138, 173), (174, 137, 12, 36), (108, 106, 242, 241), (178, 98, 234, 361), (104, 105, 238, 240), (228, 155, 288, 291), (87, 167, 330, 333), (100, 179, 358, 236), (173, 138, 380, 342), (105, 103, 239, 238), (180, 101, 237, 359), (156, 227, 290, 289), (137, 174, 343, 381), (168, 86, 332, 331), (101, 102, 235, 237), (138, 137, 381, 380), (103, 181, 356, 239), (226, 153, 284, 287), (171, 136, 378, 338), (85, 165, 326, 329), (102, 100, 236, 235), (182, 104, 240, 357), (135, 172, 339, 379), (98, 99, 232, 234), (154, 225, 286, 285), (136, 135, 379, 378), (166, 84, 328, 327), (106, 183, 354, 242), (169, 134, 376, 334), (99, 97, 233, 232), (184, 107, 243, 355), (224, 151, 280, 283), (133, 170, 335, 377), (83, 163, 322, 325), (95, 96, 229, 231), (134, 133, 377, 376), (109, 185, 352, 245), (152, 223, 282, 281), (167, 132, 374, 330), (164, 82, 324, 323), (96, 94, 230, 229), (186, 110, 246, 353), (131, 168, 331, 375), (222, 149, 276, 279), (132, 131, 375, 374), (81, 161, 318, 321), (112, 187, 350, 248), (165, 130, 372, 326), (188, 113, 249, 351), (150, 221, 278, 277), (129, 166, 327, 373), (162, 80, 320, 319), (130, 129, 373, 372), (115, 189, 348, 251), (220, 147, 272, 275), (163, 128, 370, 322), (79, 159, 314, 317), (190, 116, 252, 349), (127, 164, 323, 371), (148, 219, 274, 273), (128, 127, 371, 370), (160, 78, 316, 315), (118, 191, 346, 254), (161, 126, 368, 318), (192, 119, 255, 347), (218, 145, 268, 271), (125, 162, 319, 369), (77, 157, 310, 313), (126, 125, 369, 368), (209, 93, 345, 308), (146, 217, 270, 269), (159, 124, 366, 314), (158, 76, 312, 311), (92, 210, 309, 344), (24, 77, 193, 39), (230, 231, 229), (233, 234, 232), (236, 237, 235), (239, 240, 238), (242, 243, 241), (245, 246, 244), (248, 249, 247), (251, 252, 250), (254, 255, 253), (257, 258, 259, 256), (261, 262, 263, 260), (265, 266, 267, 264), (269, 270, 271, 268), (273, 274, 275, 272), (277, 278, 279, 276), (281, 282, 283, 280), (285, 286, 287, 284), (289, 290, 291, 288), (293, 291, 290, 292), (295, 287, 286, 294), (297, 283, 282, 296), (299, 279, 278, 298), (301, 275, 274, 300), (303, 271, 270, 302), (305, 267, 266, 304), (307, 263, 262, 306), (309, 259, 258, 308), (311, 312, 313, 310), (315, 316, 317, 314), (319, 320, 321, 318), (323, 324, 325, 322), (327, 328, 329, 326), (331, 332, 333, 330), (335, 336, 337, 334), (339, 340, 341, 338), (343, 344, 345, 342), (312, 293, 292, 313), (316, 295, 294, 317), (320, 297, 296, 321), (324, 299, 298, 325), (328, 301, 300, 329), (332, 303, 302, 333), (336, 305, 304, 337), (340, 307, 306, 341), (344, 309, 308, 345), (347, 255, 254, 346), (349, 252, 251, 348), (351, 249, 248, 350), (353, 246, 245, 352), (355, 243, 242, 354), (357, 240, 239, 356), (359, 237, 236, 358), (361, 234, 233, 360), (363, 231, 230, 362), (362, 257, 256, 363), (360, 261, 260, 361), (358, 265, 264, 359), (356, 269, 268, 357), (354, 273, 272, 355), (352, 277, 276, 353), (350, 281, 280, 351), (348, 285, 284, 349), (346, 289, 288, 347), (365, 311, 310, 364), (367, 315, 314, 366), (369, 319, 318, 368), (371, 323, 322, 370), (373, 327, 326, 372), (375, 331, 330, 374), (377, 335, 334, 376), (379, 339, 338, 378), (381, 343, 342, 380), (170, 88, 336, 335), (194, 228, 291, 293), (97, 177, 360, 233), (227, 193, 292, 290), (107, 108, 241, 243), (89, 169, 334, 337), (176, 95, 231, 363), (111, 109, 245, 244), (196, 226, 287, 295), (94, 175, 362, 230), (172, 90, 340, 339), (225, 195, 294, 286), (175, 140, 257, 362), (110, 111, 244, 246), (139, 176, 363, 256), (114, 112, 248, 247), (91, 171, 338, 341), (198, 224, 283, 297), (177, 142, 261, 360), (223, 197, 296, 282), (141, 178, 361, 260), (113, 114, 247, 249), (174, 92, 344, 343), (179, 144, 265, 358), (117, 115, 251, 250), (200, 222, 279, 299), (143, 180, 359, 264), (93, 173, 342, 345), (221, 199, 298, 278), (181, 146, 269, 356), (116, 117, 250, 252), (76, 194, 293, 312), (145, 182, 357, 268), (120, 118, 254, 253), (193, 77, 313, 292), (202, 220, 275, 301), (183, 148, 273, 354), (78, 196, 295, 316), (219, 201, 300, 274), (147, 184, 355, 272), (119, 120, 253, 255), (195, 79, 317, 294), (185, 150, 277, 352), (80, 198, 297, 320), (204, 218, 271, 303), (149, 186, 353, 276), (140, 211, 258, 257), (197, 81, 321, 296), (217, 203, 302, 270), (187, 152, 281, 350), (82, 200, 299, 324), (151, 188, 351, 280), (212, 139, 256, 259), (199, 83, 325, 298), (206, 216, 267, 305), (189, 154, 285, 348), (84, 202, 301, 328), (215, 205, 304, 266), (153, 190, 349, 284), (142, 213, 262, 261), (201, 85, 329, 300), (191, 156, 289, 346), (86, 204, 303, 332), (208, 214, 263, 307), (155, 192, 347, 288), (214, 141, 260, 263), (203, 87, 333, 302), (213, 207, 306, 262), (122, 121, 365, 364), (88, 206, 305, 336), (121, 158, 311, 365), (144, 215, 266, 265), (205, 89, 337, 304), (210, 212, 259, 309), (157, 122, 364, 310), (90, 208, 307, 340), (211, 209, 308, 258), (124, 123, 367, 366), (216, 143, 264, 267), (207, 91, 341, 306), (123, 160, 315, 367), (382, 384, 385, 383), (384, 386, 387, 385), (386, 388, 389, 387), (388, 390, 391, 389), (390, 392, 393, 391), (392, 394, 395, 393), (394, 396, 397, 395), (396, 399, 398, 397), (54, 51, 399, 396, 394, 392, 390, 388, 386, 384, 382, 57, 56, 55, 432), (52, 51, 412, 410), (411, 410, 412, 413, 414, 406, 407, 408, 409, 403, 404, 405, 400, 401, 402, 415, 416, 421, 418, 417, 423, 419, 420, 422), (60, 68, 417, 418), (51, 54, 413, 412), (75, 67, 419, 423), (5, 6, 402, 401), (29, 38, 408, 407), (48, 41, 403, 409), (54, 53, 414, 413), (15, 28, 405, 404), (58, 72, 421, 416), (41, 15, 404, 403), (67, 71, 420, 419), (6, 64, 415, 402), (64, 58, 416, 415), (71, 63, 422, 420), (38, 48, 409, 408), (72, 60, 418, 421), (63, 2, 411, 422), (3, 5, 401, 400), (28, 3, 400, 405), (2, 52, 410, 411), (4, 29, 407, 406), (68, 75, 423, 417), (53, 4, 406, 414), (16, 424, 430, 43), (44, 431, 430, 40), (31, 428, 427, 18), (18, 427, 431, 44), (33, 429, 424, 16), (31, 8, 425, 428), (7, 30, 429, 426), (425, 8, 437, 438), (55, 9, 434, 433), (54, 432, 441, 440), (4, 53, 439, 436), (53, 54, 440, 439), (432, 55, 433, 441), (8, 4, 436, 437), (9, 425, 438, 434), (433, 434, 444, 443), (440, 441, 448, 446), (436, 439, 442, 435), (447, 445, 446, 448), (445, 435, 442, 446), (444, 447, 448, 443), (438, 437, 445, 447), (434, 438, 447, 444), (437, 436, 435, 445), (441, 433, 443, 448), (439, 440, 446, 442)])
me_cube_002.polygons.foreach_set('use_smooth', [True] * 416)
me_cube_002.polygons.foreach_set('material_index', [0, 0, 0, 0, 0, 0, 0, 0, 1, 0, 0, 0, 0, 0, 0, 0, 1, 0, 0, 1, 1, 0, 1, 0, 0, 0, 0, 1, 0, 1, 1, 1, 1, 1, 1, 1, 0, 1, 1, 0, 0, 0, 0, 0, 0, 0, 0, 1, 0, 1, 1, 0, 0, 1, 0, 0, 0, 0, 1, 0, 0, 0, 0, 0, 0, 0, 0, 0, 0, 1, 0, 0, 0, 0, 0, 0, 1, 1, 1, 1, 1, 1, 1, 1, 1, 1, 1, 1, 1, 1, 1, 1, 1, 1, 0, 0, 0, 0, 0, 0, 0, 0, 0, 0, 0, 0, 0, 0, 0, 0, 0, 0, 1, 0, 1, 1, 1, 1, 1, 1, 1, 0, 0, 0, 0, 0, 0, 0, 0, 0, 0, 0, 0, 1, 0, 0, 0, 0, 0, 1, 0, 0, 0, 0, 0, 1, 0, 0, 0, 0, 0, 0, 1, 0, 0, 0, 0, 0, 0, 1, 0, 0, 0, 0, 0, 1, 0, 0, 0, 0, 0, 1, 0, 0, 0, 0, 0, 1, 0, 0, 0, 0, 1, 0, 0, 0, 0, 1, 0, 0, 0, 0, 0, 1, 0, 0, 0, 1, 1, 0, 0, 1, 1, 0, 0, 0, 0, 0, 0, 0, 0, 0, 1, 1, 1, 1, 1, 1, 1, 1, 1, 1, 1, 1, 1, 1, 1, 1, 1, 1, 0, 0, 0, 0, 0, 0, 0, 0, 0, 1, 1, 1, 1, 1, 1, 1, 1, 1, 0, 0, 0, 0, 0, 0, 0, 0, 0, 0, 0, 0, 0, 0, 0, 0, 0, 0, 0, 0, 0, 0, 0, 0, 0, 0, 0, 0, 1, 0, 1, 0, 0, 0, 0, 1, 0, 0, 1, 0, 0, 0, 0, 0, 1, 0, 1, 0, 0, 0, 0, 0, 1, 0, 0, 1, 0, 0, 1, 0, 0, 1, 1, 0, 1, 1, 0, 0, 1, 0, 1, 1, 0, 1, 1, 1, 0, 1, 0, 1, 1, 1, 0, 1, 1, 0, 1, 1, 0, 1, 1, 0, 1, 1, 1, 0, 1, 0, 1, 1, 1, 0, 1, 1, 0, 1, 1, 0, 0, 0, 0, 0, 0, 0, 0, 0, 0, 0, 1, 1, 0, 1, 0, 0, 1, 0, 0, 0, 1, 0, 0, 0, 0, 1, 0, 0, 0, 0, 0, 0, 1, 0, 1, 1, 0, 1, 0, 0, 0, 0, 0, 0, 0, 0, 0, 0, 0, 1, 1, 1, 1, 1, 1, 1, 1, 1, 1, 1])
me_cube_002.materials.append(mat_material_009)
me_cube_002.materials.append(mat_material_008)
me_cube_002.use_remesh_preserve_volume = False
me_cube_002.use_remesh_preserve_attributes = False
me_cube_002.use_mirror_vertex_groups = False
me_cube_002.update()
me_cube_001 = bpy.data.meshes.new('Cube.001')
me_cube_001.from_pydata([(-1.0, -0.7116, -0.3565), (-1.0, -0.7116, 0.3565), (-0.7507, 1.05, -0.3414), (-0.7507, 1.05, 0.3717), (0.6857, -0.2037, -0.3565), (0.6857, -0.2037, 0.3565), (1.0, 1.0, -0.3565), (1.0, 1.0, 0.3565), (-0.1915, 1.958, 0.3717), (-0.1915, 1.958, -0.3414), (1.0, 3.071, -0.3565), (1.0, 3.071, 0.4578), (0.2493, 1.05, -0.3414), (0.0, -0.7116, -0.3565), (0.0, -0.7116, 0.3565), (0.2796, 2.489, -0.3565), (0.2796, 2.489, 0.3565), (0.0, -2.554, 0.09586), (0.0, -2.554, -0.09586), (-0.6983, -3.834, 0.07311), (-0.728, -3.788, 0.07311), (-0.728, -3.788, 0.2648), (-0.6983, -3.834, 0.2648), (0.6392, -0.1887, -0.1765), (-0.003609, -2.46, -0.04744), (-0.003609, -2.46, 0.04744), (-0.003609, -0.6965, 0.1765), (-0.003609, -0.6965, -0.1765), (-0.6691, -3.662, 0.2164), (-0.6691, -3.662, 0.1215), (-0.6887, -3.617, 0.2164), (-0.6887, -3.617, 0.1215), (-0.9608, -0.6965, -0.1765), (-0.9608, -0.6965, 0.1765), (-1.0, -0.7116, 0.1765), (-1.0, -0.7116, -0.1765), (-0.7507, 1.05, -0.1613), (-0.7507, 1.05, 0.1916), (1.0, 1.0, 0.1765), (1.0, 1.0, -0.1765), (0.6857, -0.2037, -0.1765), (0.6857, -0.2037, 0.1765), (-0.1915, 1.958, -0.1613), (-0.1915, 1.958, 0.1916), (1.0, 3.071, -0.1765), (1.0, 3.071, 0.1765), (0.2796, 2.489, 0.1765), (0.2796, 2.489, -0.1765), (0.0, -0.7116, -0.1765), (0.0, -0.7116, 0.1765), (0.0, -2.554, 0.04744), (0.0, -2.554, -0.04744), (-0.6983, -3.834, 0.1215), (-0.6983, -3.834, 0.2164), (-0.728, -3.788, 0.1215), (-0.728, -3.788, 0.2164), (0.6392, -0.1887, 0.1765), (-0.1762, 1.861, -0.1613), (-0.1762, 1.861, 0.1916), (0.264, 2.367, 0.1765), (0.264, 2.367, -0.1765), (0.9536, 0.9418, 0.1765), (0.9536, 0.9418, -0.1765), (0.9536, 2.924, -0.1765), (0.9536, 2.924, 0.1765), (-0.7115, 0.9918, -0.1613), (-0.7115, 0.9918, 0.1916), (-0.7115, 0.9918, -0.1613), (-0.9608, -0.6965, -0.1765), (0.9536, 2.924, -0.1765), (0.264, 2.367, -0.1765), (-0.7115, 0.9918, 0.1916), (-0.1762, 1.861, 0.1916), (0.9536, 0.9418, -0.1765), (0.264, 2.367, 0.1765), (-0.003609, -0.6965, -0.1765), (0.6392, -0.1887, -0.1765), (-0.6691, -3.662, 0.1215), (-0.003609, -2.46, -0.04744), (-0.003609, -0.6965, 0.1765), (-0.6691, -3.662, 0.2164), (-0.6887, -3.617, 0.1215), (-0.9608, -0.6965, 0.1765), (0.9536, 2.924, 0.1765), (0.9536, 0.9418, 0.1765), (0.6392, -0.1887, 0.1765), (-0.003609, -2.46, 0.04744), (-0.6887, -3.617, 0.2164), (-0.1762, 1.861, -0.1613), (-0.4438, 1.426, 0.1916), (0.9536, 1.933, -0.1765), (1.0, 2.035, 0.4578), (-0.4711, 1.504, 0.3717), (-0.4711, 1.504, -0.3414), (1.0, 2.035, -0.3565), (0.3891, 1.795, -0.3414), (0.9536, 1.933, 0.1765), (-0.4438, 1.426, -0.1613), (1.0, 2.035, -0.1765), (1.0, 2.035, 0.1765), (-0.4711, 1.504, 0.1916), (-0.4711, 1.504, -0.1613), (-0.4438, 1.426, 0.1916), (0.9536, 1.933, -0.1765), (0.9536, 1.933, 0.1765), (-0.4438, 1.426, -0.1613), (1.699, 1.933, -0.1765), (1.699, 2.924, -0.1765), (1.746, 2.035, 0.3565), (1.746, 3.071, 0.3565), (1.746, 2.035, -0.3565), (1.746, 3.071, -0.3565), (1.699, 2.924, -0.1765), (1.699, 2.924, 0.1765), (1.699, 2.924, 0.1765), (1.746, 2.035, -0.1765), (1.746, 3.071, -0.1765), (1.746, 3.071, 0.1765), (1.699, 1.933, -0.1765), (1.699, 1.933, 0.1765), (1.746, 2.035, 0.1765), (1.699, 1.933, 0.1765), (-0.5353, -0.1352, 0.764), (-0.286, 0.8873, 0.7792), (0.6011, 0.8373, 0.764), (0.4225, 0.1533, 0.764), (0.03293, -0.1352, 0.764), (0.1918, 1.683, 0.764), (0.6011, 2.014, 0.764), (0.6011, 1.426, 0.764), (-0.1271, 1.145, 0.7792), (0.03179, 1.403, 0.7792), (-0.002333, -1.143, 0.3549), (-0.4375, -2.188, 0.3549), (-0.5705, -2.162, 0.3549), (-0.5974, 2.194, 0.1711), (-0.877, 1.74, 0.1711), (-0.5974, 2.194, -0.542), (-0.877, 1.74, -0.542), (-0.8378, 1.682, -0.3619), (-0.8378, 1.682, -0.3619), (-0.5702, 2.116, -0.3619), (-0.8378, 1.682, -0.008949), (-0.877, 1.74, -0.008949), (-0.877, 1.74, -0.3619), (-0.5974, 2.194, -0.3619), (-0.8378, 1.682, -0.008949), (-0.5702, 2.116, -0.3619), (-0.5702, 2.116, -0.008949), (-0.5974, 2.194, -0.008949), (-0.5702, 2.116, -0.008949), (-0.8895, 0.6406, -0.5553), (-1.35, -0.1592, -0.2793), (-0.8518, 0.5893, -0.3731), (-1.303, -0.1784, -0.1096), (-1.323, -0.2805, 0.3971), (-0.8629, 0.5193, 0.1211), (0.08351, 0.7638, -0.518), (-0.3766, -0.03606, -0.242), (-1.29, -0.2385, 0.2251), (-0.8386, 0.5293, -0.03837), (-0.8518, 0.5893, -0.3731), (-1.303, -0.1784, -0.1096), (-1.33, -0.2499, 0.2262), (-0.8696, 0.55, -0.04974), (-0.8828, 0.61, -0.3845), (-1.343, -0.1899, -0.1085), (-1.29, -0.2385, 0.2251), (-0.8386, 0.5293, -0.03837), (-0.9398, -0.9559, -0.1269), (-0.9447, -0.9005, -0.1326), (-0.9138, -1.249, -0.09694), (-0.9191, -1.19, -0.103), (-0.8879, -1.541, -0.067), (-0.8934, -1.479, -0.07336), (-0.862, -1.833, -0.03713), (-0.8677, -1.769, -0.04364), (-0.8362, -2.124, -0.007292), (-0.8419, -2.06, -0.01388), (-0.8104, -2.415, 0.02252), (-0.8162, -2.351, 0.01591), (-0.7847, -2.706, 0.05232), (-0.7904, -2.642, 0.04571), (-0.7589, -2.997, 0.08211), (-0.7646, -2.933, 0.07551), (-0.7331, -3.288, 0.1119), (-0.7388, -3.224, 0.1053), (-0.7678, -3.381, 0.2918), (-0.7622, -3.446, 0.2899), (-0.761, -3.39, 0.2923), (-0.7946, -3.075, 0.301), (-0.789, -3.139, 0.2991), (-0.7873, -3.084, 0.3017), (-0.8214, -2.768, 0.3102), (-0.8157, -2.833, 0.3083), (-0.8136, -2.778, 0.311), (-0.8482, -2.461, 0.3194), (-0.8425, -2.526, 0.3174), (-0.8398, -2.471, 0.3204), (-0.875, -2.155, 0.3285), (-0.8693, -2.22, 0.3266), (-0.8659, -2.165, 0.3299), (-0.9018, -1.849, 0.3377), (-0.8962, -1.913, 0.3358), (-0.8919, -1.859, 0.3394), (-0.9285, -1.543, 0.3468), (-0.923, -1.606, 0.345), (-0.9177, -1.553, 0.3489), (-0.9552, -1.238, 0.356), (-0.9499, -1.298, 0.3542), (-0.9434, -1.247, 0.3585), (-0.9818, -0.9334, 0.3651), (-0.9769, -0.9892, 0.3634), (-0.9689, -0.9408, 0.3682), (-0.9769, -0.9891, -0.2928), (-0.9818, -0.9336, -0.3006), (-0.95, -1.298, -0.2496), (-0.9552, -1.238, -0.2579), (-0.923, -1.606, -0.2064), (-0.9285, -1.543, -0.2151), (-0.8962, -1.913, -0.1633), (-0.9018, -1.849, -0.1723), (-0.8693, -2.22, -0.1203), (-0.875, -2.155, -0.1294), (-0.8425, -2.526, -0.07731), (-0.8482, -2.461, -0.08642), (-0.8157, -2.833, -0.03434), (-0.8214, -2.768, -0.04346), (-0.7889, -3.139, 0.008615), (-0.7946, -3.074, -0.0004915), (-0.7622, -3.446, 0.05157), (-0.7678, -3.381, 0.04248), (-0.7331, -3.288, 0.2297), (-0.7388, -3.224, 0.2289), (-0.7589, -2.997, 0.2257), (-0.7646, -2.933, 0.2249), (-0.7847, -2.706, 0.2218), (-0.7904, -2.642, 0.2209), (-0.8104, -2.416, 0.2178), (-0.8162, -2.351, 0.2169), (-0.8362, -2.124, 0.2138), (-0.842, -2.06, 0.2129), (-0.862, -1.833, 0.2098), (-0.8677, -1.769, 0.2089), (-0.8879, -1.541, 0.2058), (-0.8934, -1.479, 0.2049), (-0.9138, -1.249, 0.2017), (-0.9191, -1.189, 0.2009), (-0.9397, -0.9561, 0.1977), (-0.9447, -0.9003, 0.197), (-0.9818, -0.9336, -0.1325), (-0.9769, -0.9891, -0.1271), (-0.9552, -1.238, -0.1029), (-0.95, -1.298, -0.09709), (-0.9285, -1.543, -0.07321), (-0.923, -1.606, -0.06716), (-0.9018, -1.849, -0.04349), (-0.8962, -1.913, -0.03728), (-0.875, -2.155, -0.01373), (-0.8693, -2.22, -0.007442), (-0.8482, -2.461, 0.01605), (-0.8425, -2.526, 0.02237), (-0.8214, -2.768, 0.04585), (-0.8157, -2.833, 0.05217), (-0.7946, -3.074, 0.07565), (-0.7889, -3.139, 0.08197), (-0.7678, -3.381, 0.1055), (-0.7622, -3.446, 0.1118), (-0.7678, -3.381, 0.2289), (-0.7622, -3.446, 0.2297), (-0.7946, -3.075, 0.2249), (-0.789, -3.139, 0.2257), (-0.8214, -2.768, 0.2209), (-0.8157, -2.833, 0.2217), (-0.8482, -2.461, 0.2169), (-0.8425, -2.526, 0.2177), (-0.875, -2.155, 0.2129), (-0.8693, -2.22, 0.2137), (-0.9018, -1.849, 0.2089), (-0.8962, -1.913, 0.2097), (-0.9285, -1.543, 0.2049), (-0.923, -1.606, 0.2057), (-0.9552, -1.238, 0.2009), (-0.9499, -1.298, 0.2017), (-0.9818, -0.9334, 0.197), (-0.9769, -0.9892, 0.1977), (-0.9446, -0.9015, -0.1325), (-0.9398, -0.955, -0.127), (-0.9188, -1.192, -0.1027), (-0.9141, -1.246, -0.09724), (-0.893, -1.483, -0.07292), (-0.8883, -1.537, -0.06744), (-0.8672, -1.774, -0.04312), (-0.8625, -1.828, -0.03764), (-0.8415, -2.065, -0.01333), (-0.8367, -2.119, -0.007846), (-0.8157, -2.356, 0.01647), (-0.8109, -2.41, 0.02195), (-0.7899, -2.647, 0.04627), (-0.7852, -2.701, 0.05175), (-0.7641, -2.938, 0.07607), (-0.7594, -2.992, 0.08155), (-0.7383, -3.229, 0.1059), (-0.7336, -3.283, 0.1113), (-0.7383, -3.229, 0.2289), (-0.7336, -3.283, 0.2297), (-0.7641, -2.938, 0.2249), (-0.7594, -2.992, 0.2257), (-0.7899, -2.647, 0.2209), (-0.7852, -2.701, 0.2217), (-0.8157, -2.356, 0.2169), (-0.8109, -2.41, 0.2177), (-0.8415, -2.065, 0.213), (-0.8367, -2.119, 0.2137), (-0.8672, -1.774, 0.209), (-0.8625, -1.828, 0.2097), (-0.893, -1.483, 0.205), (-0.8883, -1.537, 0.2057), (-0.9188, -1.192, 0.201), (-0.9141, -1.246, 0.2017), (-0.9446, -0.9014, 0.197), (-0.9398, -0.955, 0.1977), (-0.8194, -3.528, 0.2302), (-0.924, -3.639, 0.1766), (-0.9183, -3.703, 0.1752), (-0.846, -3.221, 0.2363), (-0.9511, -3.332, 0.1825), (-0.9454, -3.396, 0.1811), (-0.8717, -2.914, 0.2453), (-0.9773, -3.024, 0.1914), (-0.9716, -3.089, 0.1899), (-0.8982, -2.608, 0.2472), (-1.004, -2.718, 0.1932), (-0.9988, -2.783, 0.1917), (-0.9246, -2.302, 0.2477), (-1.031, -2.411, 0.1934), (-1.026, -2.476, 0.1919), (-0.9504, -1.996, 0.2493), (-1.058, -2.106, 0.1948), (-1.052, -2.17, 0.1933), (-0.9764, -1.689, 0.2544), (-1.085, -1.8, 0.1996), (-1.079, -1.862, 0.1982), (-1.002, -1.38, 0.2595), (-1.112, -1.492, 0.2043), (-1.106, -1.551, 0.203), (-1.028, -1.076, 0.2651), (-1.138, -1.189, 0.2095), (-1.133, -1.244, 0.2083), (-0.7915, -3.426, 0.1827), (-0.7972, -3.361, 0.182), (-0.7967, -3.367, 0.182), (-0.792, -3.42, 0.1826), (-0.8175, -3.134, 0.1785), (-0.8233, -3.07, 0.1779), (-0.8228, -3.075, 0.1779), (-0.818, -3.129, 0.1785), (-0.8427, -2.843, 0.1774), (-0.8485, -2.778, 0.1767), (-0.848, -2.784, 0.1768), (-0.8432, -2.837, 0.1773), (-0.8689, -2.552, 0.1691), (-0.8746, -2.487, 0.1685), (-0.8741, -2.493, 0.1685), (-0.8694, -2.546, 0.1691), (-0.8949, -2.261, 0.1594), (-0.9007, -2.196, 0.1587), (-0.9002, -2.202, 0.1588), (-0.8954, -2.256, 0.1593), (-0.9206, -1.97, 0.1507), (-0.9263, -1.906, 0.15), (-0.9258, -1.911, 0.1501), (-0.9211, -1.965, 0.1507), (-0.9466, -1.678, 0.1456), (-0.9521, -1.616, 0.1449), (-0.9517, -1.62, 0.145), (-0.9469, -1.674, 0.1455), (-0.9724, -1.383, 0.1403), (-0.9777, -1.323, 0.1397), (-0.9774, -1.326, 0.1397), (-0.9726, -1.38, 0.1403), (-0.9983, -1.091, 0.1355), (-1.003, -1.035, 0.1349), (-1.003, -1.037, 0.1349), (-0.9984, -1.09, 0.1355), (-1.003, -1.037, -0.1156), (-0.9984, -1.09, -0.1115), (-0.9774, -1.326, -0.09124), (-0.9726, -1.38, -0.08708), (-0.9517, -1.62, -0.06635), (-0.947, -1.674, -0.06218), (-0.9258, -1.911, -0.04159), (-0.9211, -1.965, -0.03743), (-0.9002, -2.202, -0.01331), (-0.8954, -2.255, -0.009143), (-0.8741, -2.493, 0.01606), (-0.8694, -2.546, 0.02023), (-0.848, -2.784, 0.04396), (-0.8432, -2.837, 0.04812), (-0.8228, -3.075, 0.06471), (-0.818, -3.129, 0.06888), (-0.7967, -3.367, 0.08845), (-0.792, -3.42, 0.09262), (-1.04, -1.069, -0.1156), (-1.035, -1.124, -0.1115), (-0.9983, -1.091, -0.1114), (-1.003, -1.036, -0.1157), (-1.014, -1.372, -0.09136), (-1.009, -1.431, -0.08696), (-0.9724, -1.383, -0.08685), (-0.9776, -1.323, -0.09147), (-0.9872, -1.68, -0.06657), (-0.9817, -1.742, -0.06196), (-0.9466, -1.678, -0.06185), (-0.9521, -1.616, -0.06668), (-0.9603, -1.986, -0.04187), (-0.9547, -2.05, -0.03715), (-0.9206, -1.97, -0.03703), (-0.9262, -1.906, -0.04199), (-0.9337, -2.292, -0.01362), (-0.928, -2.356, -0.008836), (-0.8949, -2.261, -0.008722), (-0.9006, -2.197, -0.01373), (-0.9067, -2.598, 0.01574), (-0.901, -2.663, 0.02055), (-0.8689, -2.552, 0.02066), (-0.8746, -2.487, 0.01563), (-0.8795, -2.904, 0.04363), (-0.8738, -2.969, 0.04844), (-0.8428, -2.843, 0.04855), (-0.8485, -2.778, 0.04353), (-0.8533, -3.212, 0.06439), (-0.8476, -3.277, 0.0692), (-0.8176, -3.134, 0.0693), (-0.8233, -3.07, 0.06429), (-0.8262, -3.519, 0.08814), (-0.8206, -3.583, 0.09293), (-0.7915, -3.426, 0.09304), (-0.7972, -3.361, 0.08804), (-1.138, -1.189, 0.0817), (-1.133, -1.244, 0.08225), (-1.112, -1.492, 0.08644), (-1.106, -1.551, 0.08703), (-1.085, -1.8, 0.09169), (-1.079, -1.862, 0.09231), (-1.058, -2.106, 0.09682), (-1.052, -2.17, 0.09745), (-1.031, -2.411, 0.1055), (-1.026, -2.476, 0.1061), (-1.004, -2.718, 0.1152), (-0.9988, -2.783, 0.1159), (-0.9773, -3.024, 0.1235), (-0.9716, -3.089, 0.1241), (-0.9511, -3.332, 0.1246), (-0.9454, -3.396, 0.1253), (-0.924, -3.639, 0.1288), (-0.9183, -3.703, 0.1294), (-1.04, -1.069, -0.2434), (-1.035, -1.124, -0.2375), (-1.014, -1.372, -0.2092), (-1.009, -1.431, -0.2029), (-0.9872, -1.68, -0.1745), (-0.9817, -1.742, -0.1679), (-0.9603, -1.986, -0.1398), (-0.9547, -2.05, -0.133), (-0.9337, -2.292, -0.1016), (-0.928, -2.356, -0.09466), (-0.9067, -2.598, -0.06218), (-0.901, -2.663, -0.05526), (-0.8795, -2.904, -0.02428), (-0.8738, -2.969, -0.01735), (-0.8533, -3.212, 0.006491), (-0.8476, -3.277, 0.01342), (-0.8262, -3.519, 0.04025), (-0.8206, -3.583, 0.04716), (-0.5905, -1.783, 0.3248), (-0.6129, -1.784, 0.3263), (-0.5845, -1.615, 0.329), (-0.6294, -1.616, 0.3303), (-0.5785, -1.447, 0.3332), (-0.6233, -1.448, 0.3342), (-0.5724, -1.279, 0.3374), (-0.6173, -1.28, 0.3381), (-0.5664, -1.111, 0.3416), (-0.6135, -1.177, 0.3395), (-0.5604, -0.9431, 0.3458), (-0.6071, -0.9976, 0.3432), (-0.5544, -0.7752, 0.3499), (-0.6006, -0.8203, 0.3471), (-0.5484, -0.6072, 0.3541), (-0.5943, -0.6443, 0.351), (-0.5879, -0.4695, 0.3549), (-0.5423, -0.4393, 0.3583), (-0.1176, 0.5643, 0.766), (-0.02475, 0.9453, 0.7717), (0.09408, 0.9266, 0.766), (0.3058, 0.9266, 0.766), (0.2392, 0.6718, 0.766), (0.09408, 0.5643, 0.766), (0.1533, 1.242, 0.766), (0.3058, 1.365, 0.766), (0.3058, 1.146, 0.766), (0.03445, 1.041, 0.7717), (0.09365, 1.137, 0.7717), (0.1237, 1.084, 0.766), (1.0, 1.0, 0.3565), (0.6857, -0.2037, 0.3565), (1.0, 2.035, 0.1765), (1.0, 1.0, 0.1765), (0.6857, -0.2037, 0.1765), (1.082, 2.025, 0.1765), (1.0, 2.035, 0.4578), (1.082, 0.9895, 0.3565), (0.7675, -0.2142, 0.3565), (1.082, 0.9895, 0.1765), (0.7675, -0.2142, 0.1765), (1.082, 2.025, 0.4578)], [], [(55, 269, 232, 30), (11, 16, 127, 128), (99, 96, 119, 120), (12, 6, 4, 13), (22, 17, 132, 133), (13, 48, 51, 18), (6, 39, 40, 4), (95, 93, 9, 15), (94, 95, 15, 10), (15, 47, 44, 10), (17, 14, 126, 132), (65, 36, 165, 153), (9, 42, 47, 15), (16, 8, 131, 127), (251, 214, 217, 252), (92, 3, 123, 130), (53, 22, 21, 55), (18, 51, 52, 19), (19, 52, 54, 20), (93, 101, 42, 9), (36, 2, 151, 165), (25, 28, 80, 86), (49, 14, 17, 50), (50, 17, 22, 53), (41, 5, 14, 49), (43, 8, 16, 46), (4, 40, 48, 13), (100, 92, 8, 43), (46, 16, 11, 45), (64, 45, 117, 114), (2, 12, 157, 151), (44, 47, 60, 63), (53, 55, 30, 28), (46, 45, 64, 59), (52, 51, 24, 29), (47, 42, 57, 60), (101, 93, 137, 145), (50, 53, 28, 25), (68, 286, 320, 82), (100, 43, 58, 89), (51, 48, 27, 24), (37, 66, 160, 164), (194, 273, 270, 190), (26, 25, 86, 79), (56, 26, 79, 85), (63, 60, 70, 69), (58, 59, 74, 72), (23, 62, 73, 76), (2, 36, 144, 138), (98, 94, 110, 115), (195, 194, 190, 192, 478, 480), (68, 82, 167, 162), (96, 61, 84, 104), (54, 52, 29, 31), (83, 64, 114, 113), (41, 49, 26, 56), (38, 41, 56, 61), (48, 40, 23, 27), (40, 39, 62, 23), (49, 50, 25, 26), (99, 38, 61, 96), (185, 31, 81, 303), (0, 35, 166, 152), (43, 46, 59, 58), (80, 87, 81, 77), (79, 86, 78, 75), (86, 80, 77, 78), (85, 79, 75, 76), (72, 74, 70, 88), (104, 103, 118, 121), (102, 72, 88, 105), (74, 83, 69, 70), (84, 85, 76, 73), (71, 67, 161, 168), (61, 56, 85, 84), (29, 24, 78, 77), (28, 30, 87, 80), (89, 58, 72, 102), (67, 65, 153, 161), (60, 57, 88, 70), (31, 29, 77, 81), (59, 64, 83, 74), (284, 34, 33, 249), (27, 23, 76, 75), (24, 27, 75, 78), (92, 100, 149, 135), (66, 37, 143, 142), (73, 103, 104, 84), (91, 99, 120, 108), (39, 98, 90, 62), (11, 91, 108, 109), (62, 90, 103, 73), (57, 97, 105, 88), (67, 71, 146, 139), (42, 101, 97, 57), (39, 6, 94, 98), (65, 67, 139, 140), (93, 2, 138, 137), (191, 271, 268, 187), (6, 12, 95, 94), (12, 2, 93, 95), (3, 1, 122, 123), (108, 120, 117, 109), (115, 110, 111, 116), (106, 107, 112, 118), (115, 116, 107, 106), (118, 112, 113, 121), (117, 120, 119, 114), (114, 119, 121, 113), (94, 10, 111, 110), (10, 44, 116, 111), (90, 98, 115, 106), (63, 69, 112, 107), (44, 63, 107, 116), (96, 104, 121, 119), (103, 90, 106, 118), (69, 83, 113, 112), (45, 11, 109, 117), (122, 126, 498, 493), (130, 123, 494, 502), (131, 130, 502, 503), (127, 131, 503, 499), (192, 191, 187, 189, 476, 478), (125, 124, 496, 497), (129, 128, 500, 501), (7, 91, 129, 124), (21, 22, 133, 134), (8, 92, 130, 131), (5, 7, 124, 125), (14, 5, 125, 126), (91, 11, 128, 129), (145, 144, 140, 141), (141, 140, 139, 147), (142, 148, 150, 146), (146, 150, 147, 139), (143, 149, 148, 142), (143, 136, 135, 149), (138, 144, 145, 137), (36, 65, 140, 144), (37, 3, 136, 143), (105, 97, 141, 147), (89, 102, 150, 148), (100, 89, 148, 149), (102, 105, 147, 150), (71, 66, 142, 146), (97, 101, 145, 141), (3, 92, 135, 136), (151, 157, 158, 152), (152, 166, 165, 151), (163, 155, 156, 164), (165, 166, 154, 153), (153, 154, 162, 161), (163, 164, 160, 159), (167, 168, 161, 162), (159, 160, 168, 167), (3, 37, 164, 156), (12, 13, 158, 157), (13, 0, 152, 158), (32, 68, 162, 154), (33, 34, 163, 159), (35, 32, 154, 166), (66, 71, 168, 160), (34, 1, 155, 163), (1, 3, 156, 155), (82, 33, 159, 167), (35, 0, 215, 250), (1, 34, 284, 211), (212, 285, 282, 208), (209, 283, 280, 205), (206, 281, 278, 202), (203, 279, 276, 199), (200, 277, 274, 196), (197, 275, 272, 193), (188, 269, 55, 21), (268, 271, 234, 233), (30, 232, 305, 87), (272, 275, 238, 237), (274, 277, 240, 239), (276, 279, 242, 241), (278, 281, 244, 243), (280, 283, 246, 245), (282, 285, 248, 247), (249, 33, 82, 320), (287, 288, 318, 321), (289, 290, 316, 319), (291, 292, 314, 317), (293, 294, 312, 315), (295, 296, 310, 313), (297, 298, 308, 311), (299, 300, 306, 309), (301, 302, 304, 307), (303, 81, 87, 305), (169, 172, 288, 287), (171, 174, 290, 289), (173, 176, 292, 291), (175, 178, 294, 293), (177, 180, 296, 295), (179, 182, 298, 297), (181, 184, 300, 299), (183, 186, 302, 301), (267, 54, 31, 185), (35, 250, 170, 32), (251, 252, 172, 169), (253, 254, 174, 171), (255, 256, 176, 173), (257, 258, 178, 175), (259, 260, 180, 177), (261, 262, 182, 179), (263, 264, 184, 181), (265, 266, 186, 183), (1, 211, 213, 491, 492, 122), (213, 212, 208, 210, 490, 491), (210, 209, 205, 207, 488, 490), (207, 206, 202, 204, 486, 488), (204, 203, 199, 201, 484, 486), (201, 200, 196, 198, 482, 484), (198, 197, 193, 195, 480, 482), (189, 188, 21, 134, 475, 476), (233, 234, 307, 304), (270, 273, 236, 235), (235, 236, 309, 306), (237, 238, 311, 308), (239, 240, 313, 310), (241, 242, 315, 312), (243, 244, 317, 314), (245, 246, 319, 316), (247, 248, 321, 318), (0, 13, 18, 19, 20, 230, 231, 228, 229, 226, 227, 224, 225, 222, 223, 220, 221, 218, 219, 216, 217, 214, 215), (253, 216, 219, 254), (255, 218, 221, 256), (257, 220, 223, 258), (259, 222, 225, 260), (261, 224, 227, 262), (263, 226, 229, 264), (265, 228, 231, 266), (267, 230, 20, 54), (201, 199, 335, 334), (271, 191, 327, 454), (197, 198, 331, 333), (321, 248, 381, 384), (180, 260, 423, 426), (193, 272, 451, 329), (266, 231, 473, 435), (198, 196, 332, 331), (273, 194, 330, 452), (249, 320, 383, 382), (230, 267, 436, 474), (261, 179, 425, 424), (194, 195, 328, 330), (231, 230, 474, 473), (196, 274, 449, 332), (319, 246, 377, 380), (264, 229, 471, 431), (178, 258, 419, 422), (195, 193, 329, 328), (275, 197, 333, 450), (228, 265, 432, 472), (191, 192, 325, 327), (247, 318, 379, 378), (229, 228, 472, 471), (259, 177, 421, 420), (199, 276, 447, 335), (262, 227, 469, 427), (192, 190, 326, 325), (277, 200, 336, 448), (317, 244, 373, 376), (226, 263, 428, 470), (176, 256, 415, 418), (188, 189, 322, 324), (227, 226, 470, 469), (202, 278, 445, 338), (245, 316, 375, 374), (260, 225, 467, 423), (257, 175, 417, 416), (189, 187, 323, 322), (279, 203, 339, 446), (224, 261, 424, 468), (315, 242, 369, 372), (225, 224, 468, 467), (174, 254, 411, 414), (205, 280, 443, 341), (258, 223, 465, 419), (281, 206, 342, 444), (243, 314, 371, 370), (222, 259, 420, 466), (255, 173, 413, 412), (223, 222, 466, 465), (208, 282, 441, 344), (313, 240, 365, 368), (256, 221, 463, 415), (172, 252, 407, 410), (283, 209, 345, 442), (220, 257, 416, 464), (241, 312, 367, 366), (221, 220, 464, 463), (253, 171, 409, 408), (211, 284, 439, 347), (254, 219, 461, 411), (285, 212, 348, 440), (311, 238, 361, 364), (218, 255, 412, 462), (170, 250, 403, 406), (219, 218, 462, 461), (302, 186, 438, 401), (239, 310, 363, 362), (252, 217, 459, 407), (251, 169, 405, 404), (185, 303, 402, 437), (32, 170, 286, 68), (323, 324, 322), (326, 327, 325), (329, 330, 328), (332, 333, 331), (335, 336, 334), (338, 339, 337), (341, 342, 340), (344, 345, 343), (347, 348, 346), (350, 351, 352, 349), (354, 355, 356, 353), (358, 359, 360, 357), (362, 363, 364, 361), (366, 367, 368, 365), (370, 371, 372, 369), (374, 375, 376, 373), (378, 379, 380, 377), (382, 383, 384, 381), (386, 384, 383, 385), (388, 380, 379, 387), (390, 376, 375, 389), (392, 372, 371, 391), (394, 368, 367, 393), (396, 364, 363, 395), (398, 360, 359, 397), (400, 356, 355, 399), (402, 352, 351, 401), (404, 405, 406, 403), (408, 409, 410, 407), (412, 413, 414, 411), (416, 417, 418, 415), (420, 421, 422, 419), (424, 425, 426, 423), (428, 429, 430, 427), (432, 433, 434, 431), (436, 437, 438, 435), (405, 386, 385, 406), (409, 388, 387, 410), (413, 390, 389, 414), (417, 392, 391, 418), (421, 394, 393, 422), (425, 396, 395, 426), (429, 398, 397, 430), (433, 400, 399, 434), (437, 402, 401, 438), (440, 348, 347, 439), (442, 345, 344, 441), (444, 342, 341, 443), (446, 339, 338, 445), (448, 336, 335, 447), (450, 333, 332, 449), (452, 330, 329, 451), (454, 327, 326, 453), (456, 324, 323, 455), (455, 350, 349, 456), (453, 354, 353, 454), (451, 358, 357, 452), (449, 362, 361, 450), (447, 366, 365, 448), (445, 370, 369, 446), (443, 374, 373, 444), (441, 378, 377, 442), (439, 382, 381, 440), (458, 404, 403, 457), (460, 408, 407, 459), (462, 412, 411, 461), (464, 416, 415, 463), (466, 420, 419, 465), (468, 424, 423, 467), (470, 428, 427, 469), (472, 432, 431, 471), (474, 436, 435, 473), (263, 181, 429, 428), (287, 321, 384, 386), (190, 270, 453, 326), (320, 286, 385, 383), (200, 201, 334, 336), (182, 262, 427, 430), (269, 188, 324, 456), (204, 202, 338, 337), (289, 319, 380, 388), (187, 268, 455, 323), (265, 183, 433, 432), (318, 288, 387, 379), (268, 233, 350, 455), (203, 204, 337, 339), (232, 269, 456, 349), (207, 205, 341, 340), (184, 264, 431, 434), (291, 317, 376, 390), (270, 235, 354, 453), (316, 290, 389, 375), (234, 271, 454, 353), (206, 207, 340, 342), (267, 185, 437, 436), (272, 237, 358, 451), (210, 208, 344, 343), (293, 315, 372, 392), (236, 273, 452, 357), (186, 266, 435, 438), (314, 292, 391, 371), (274, 239, 362, 449), (209, 210, 343, 345), (169, 287, 386, 405), (238, 275, 450, 361), (213, 211, 347, 346), (286, 170, 406, 385), (295, 313, 368, 394), (276, 241, 366, 447), (171, 289, 388, 409), (312, 294, 393, 367), (240, 277, 448, 365), (212, 213, 346, 348), (288, 172, 410, 387), (278, 243, 370, 445), (173, 291, 390, 413), (297, 311, 364, 396), (242, 279, 446, 369), (233, 304, 351, 350), (290, 174, 414, 389), (310, 296, 395, 363), (280, 245, 374, 443), (175, 293, 392, 417), (244, 281, 444, 373), (305, 232, 349, 352), (292, 176, 418, 391), (299, 309, 360, 398), (282, 247, 378, 441), (177, 295, 394, 421), (308, 298, 397, 359), (246, 283, 442, 377), (235, 306, 355, 354), (294, 178, 422, 393), (284, 249, 382, 439), (179, 297, 396, 425), (301, 307, 356, 400), (248, 285, 440, 381), (307, 234, 353, 356), (296, 180, 426, 395), (306, 300, 399, 355), (215, 214, 458, 457), (181, 299, 398, 429), (214, 251, 404, 458), (237, 308, 359, 358), (298, 182, 430, 397), (303, 305, 352, 402), (250, 215, 457, 403), (183, 301, 400, 433), (304, 302, 401, 351), (217, 216, 460, 459), (309, 236, 357, 360), (300, 184, 434, 399), (216, 253, 408, 460), (475, 477, 478, 476), (477, 479, 480, 478), (479, 481, 482, 480), (481, 483, 484, 482), (483, 485, 486, 484), (485, 487, 488, 486), (487, 489, 490, 488), (489, 492, 491, 490), (126, 122, 492, 489, 487, 485, 483, 481, 479, 477, 475, 134, 133, 132), (504, 501, 500, 499), (495, 494, 493, 498), (496, 495, 498, 497), (502, 504, 499, 503), (494, 495, 504, 502), (495, 496, 501, 504), (123, 122, 493, 494), (128, 127, 499, 500), (126, 125, 497, 498), (124, 129, 501, 496), (41, 38, 508, 509), (91, 7, 505, 511), (7, 5, 506, 505), (99, 91, 511, 507), (5, 41, 509, 506), (38, 99, 507, 508), (506, 509, 515, 513), (508, 507, 510, 514), (514, 512, 513, 515), (512, 514, 510, 516), (507, 511, 516, 510), (505, 506, 513, 512), (511, 505, 512, 516), (509, 508, 514, 515)])
me_cube_001.polygons.foreach_set('use_smooth', [True] * 495)
me_cube_001.polygons.foreach_set('material_index', [1, 0, 0, 0, 0, 0, 0, 0, 0, 0, 0, 0, 0, 0, 1, 0, 0, 0, 0, 0, 0, 1, 0, 0, 0, 0, 0, 0, 0, 0, 0, 0, 0, 0, 0, 0, 0, 0, 1, 0, 0, 0, 1, 1, 1, 1, 1, 1, 0, 0, 1, 1, 1, 0, 1, 0, 0, 0, 0, 0, 0, 1, 0, 0, 1, 1, 1, 1, 1, 1, 1, 1, 1, 1, 1, 1, 1, 1, 1, 1, 1, 1, 1, 1, 1, 0, 0, 1, 0, 0, 0, 1, 1, 1, 0, 0, 1, 0, 1, 0, 0, 0, 0, 0, 1, 0, 1, 0, 1, 0, 0, 0, 1, 0, 1, 1, 1, 0, 0, 0, 0, 0, 1, 0, 0, 0, 0, 0, 0, 0, 0, 0, 1, 1, 1, 0, 0, 0, 0, 0, 1, 1, 0, 1, 1, 0, 0, 0, 0, 0, 0, 1, 0, 1, 1, 0, 0, 0, 1, 0, 0, 1, 0, 0, 1, 0, 0, 1, 1, 1, 1, 1, 1, 1, 1, 1, 1, 1, 1, 1, 1, 1, 1, 1, 1, 1, 1, 1, 1, 1, 1, 1, 1, 1, 1, 1, 1, 1, 1, 1, 1, 1, 1, 1, 1, 1, 1, 1, 1, 1, 0, 1, 1, 1, 1, 1, 1, 1, 1, 1, 1, 1, 1, 1, 1, 1, 1, 0, 1, 1, 1, 1, 1, 1, 1, 0, 1, 1, 1, 1, 1, 1, 1, 1, 1, 1, 1, 1, 1, 1, 1, 1, 1, 1, 1, 1, 1, 1, 1, 1, 1, 1, 1, 1, 1, 1, 1, 1, 1, 1, 1, 1, 1, 1, 1, 1, 1, 1, 1, 1, 1, 1, 1, 1, 1, 1, 1, 1, 1, 1, 1, 1, 1, 1, 1, 1, 1, 1, 1, 1, 1, 1, 1, 1, 1, 1, 1, 1, 1, 1, 1, 1, 1, 1, 1, 1, 1, 1, 1, 1, 1, 1, 1, 1, 1, 1, 1, 1, 1, 1, 1, 1, 1, 1, 1, 1, 1, 1, 1, 1, 1, 1, 1, 1, 1, 1, 1, 1, 1, 1, 1, 1, 1, 1, 1, 1, 1, 1, 1, 1, 1, 1, 1, 1, 1, 1, 1, 1, 1, 1, 1, 1, 1, 1, 1, 1, 1, 1, 1, 1, 0, 1, 1, 1, 1, 1, 1, 1, 1, 1, 1, 1, 1, 1, 1, 1, 1, 1, 1, 1, 1, 1, 1, 1, 1, 1, 1, 1, 1, 1, 1, 1, 1, 1, 1, 1, 1, 1, 1, 1, 1, 1, 1, 1, 1, 1, 1, 1, 1, 1, 1, 1, 1, 1, 1, 1, 1, 1, 1, 1, 1, 1, 1, 1, 1, 1, 1, 1, 1, 1, 1, 1, 1, 1, 1, 1, 1, 1, 1, 1, 1, 1, 1, 1, 1, 1, 1, 1, 1, 1, 0, 0, 0, 0, 0, 0, 0, 0, 0, 0, 0, 0, 0, 0, 0, 0, 0, 1, 1, 1, 1, 1, 1, 1, 1])
me_cube_001.materials.append(mat_material_008)
me_cube_001.materials.append(mat_material_007)
me_cube_001.use_remesh_preserve_volume = False
me_cube_001.use_remesh_preserve_attributes = False
me_cube_001.use_mirror_vertex_groups = False
me_cube_001.update()

# ---- objects
ob_cube_004 = bpy.data.objects.new('Cube.004', me_cube_017)
ob_cube_003 = bpy.data.objects.new('Cube.003', me_cube_016)
ob_point_001 = bpy.data.objects.new('Point.001', light_point_001)
ob_point = bpy.data.objects.new('Point', light_point)
ob_sun = bpy.data.objects.new('Sun', light_sun)
ob_camera = bpy.data.objects.new('Camera', cam_camera)
ob_cube_011 = bpy.data.objects.new('Cube.011', me_cube_012)
ob_cube_005 = bpy.data.objects.new('Cube.005', me_cube_018)
ob_cube = bpy.data.objects.new('Cube', me_cube_015)
ob_cube_001 = bpy.data.objects.new('Cube.001', me_cube_019)
ob_cube_006 = bpy.data.objects.new('Cube.006', me_cube)
ob_cube_002 = bpy.data.objects.new('Cube.002', me_cube_000)
ob_cube_000 = bpy.data.objects.new('Cube.000', me_cube_002)
ob_cube_010 = bpy.data.objects.new('Cube.010', me_cube_001)

# ---- transforms, parenting, visibility, modifiers, constraints
ob_cube_004.location = (0.0, 1.774, 0.7015)
ob_cube_004.rotation_euler = (-0.2216, -0.0, 0.0)
ob_cube_004.scale = (1.018, 1.009, 0.875)
ob_cube_004.lineart.crease_threshold = 0.0
_m = ob_cube_004.modifiers.new('Subsurf', 'SUBSURF')
_m.uv_smooth = 'PRESERVE_CORNERS'
_m.levels = 3
_m.render_levels = 3
_m.show_only_control_edges = False
ob_cube_003.location = (0.0, -0.8939, 0.9509)
ob_cube_003.rotation_euler = (0.1719, -0.0, 0.0)
ob_cube_003.scale = (0.9232, 0.9232, 0.9232)
ob_cube_003.lineart.crease_threshold = 0.0
_m = ob_cube_003.modifiers.new('Subsurf', 'SUBSURF')
_m.uv_smooth = 'PRESERVE_CORNERS'
_m.levels = 3
_m.render_levels = 3
_m.show_only_control_edges = False
ob_point_001.location = (0.4263, -11.84, 10.16)
ob_point_001.lineart.crease_threshold = 0.0
ob_point.location = (-8.91, 4.746, 10.16)
ob_point.lineart.crease_threshold = 0.0
ob_sun.location = (15.0, 13.0, 18.0)
ob_sun.rotation_euler = (2.079e-08, 1.134, 0.8727)
ob_sun.lineart.crease_threshold = 0.0
ob_camera.location = (0.0, 0.0, 30.0)
ob_camera.lock_rotations_4d = False
ob_camera.empty_display_type = 'ARROWS'
ob_camera.color = (0.0, 0.0, 0.0, 0.0)
ob_camera.display_type = 'WIRE'
ob_camera.lineart.crease_threshold = 0.0
ob_cube_011.location = (0.0, -2.0, 0.0)
ob_cube_011.lineart.crease_threshold = 0.0
_m = ob_cube_011.modifiers.new('Subsurf', 'SUBSURF')
_m.uv_smooth = 'PRESERVE_CORNERS'
_m.quality = 2
_m.levels = 2
_m.show_only_control_edges = False
ob_cube_005.location = (-1.522, 1.961, -0.4259)
ob_cube_005.rotation_euler = (0.02868, -0.5709, -0.0872)
ob_cube_005.scale = (0.8429, 0.8429, 0.8429)
ob_cube_005.lineart.crease_threshold = 0.0
_m = ob_cube_005.modifiers.new('Subsurf', 'SUBSURF')
_m.uv_smooth = 'PRESERVE_CORNERS'
_m.levels = 3
_m.render_levels = 3
_m.show_only_control_edges = False
_m = ob_cube_005.modifiers.new('Mirror', 'MIRROR')
_m.mirror_object = ob_cube_011
ob_cube.location = (0.0, -0.5259, 0.03924)
ob_cube.scale = (1.234, 1.285, 1.29)
ob_cube.lineart.crease_threshold = 0.0
_m = ob_cube.modifiers.new('Subsurf', 'SUBSURF')
_m.uv_smooth = 'PRESERVE_CORNERS'
_m.levels = 3
_m.render_levels = 3
_m.show_only_control_edges = False
ob_cube_001.location = (-0.6908, -2.427, -0.2552)
ob_cube_001.scale = (-0.7734, 0.7858, 0.7289)
ob_cube_001.lineart.crease_threshold = 0.0
_m = ob_cube_001.modifiers.new('Subsurf', 'SUBSURF')
_m.uv_smooth = 'PRESERVE_CORNERS'
_m.levels = 3
_m.render_levels = 3
_m.show_only_control_edges = False
_m = ob_cube_001.modifiers.new('Mirror', 'MIRROR')
_m.mirror_object = ob_cube
ob_cube_006.location = (0.0, -2.443, 0.4832)
ob_cube_006.rotation_euler = (-0.2708, -0.0, 0.0)
ob_cube_006.lineart.crease_threshold = 0.0
_m = ob_cube_006.modifiers.new('Subsurf', 'SUBSURF')
_m.uv_smooth = 'PRESERVE_CORNERS'
_m.levels = 3
_m.render_levels = 3
_m.show_only_control_edges = False
ob_cube_002.location = (0.0, -2.0, 0.0)
ob_cube_002.lineart.crease_threshold = 0.0
_m = ob_cube_002.modifiers.new('Subsurf', 'SUBSURF')
_m.uv_smooth = 'PRESERVE_CORNERS'
_m.quality = 2
_m.levels = 2
_m.show_only_control_edges = False
ob_cube_000.location = (-1.701, -1.332, -0.1707)
ob_cube_000.rotation_euler = (0.01501, -0.1116, -0.7833)
ob_cube_000.scale = (-1.01, 1.01, 0.9944)
ob_cube_000.lineart.crease_threshold = 0.0
_m = ob_cube_000.modifiers.new('Subsurf', 'SUBSURF')
_m.uv_smooth = 'PRESERVE_CORNERS'
_m.levels = 3
_m.render_levels = 3
_m.show_only_control_edges = False
_m = ob_cube_000.modifiers.new('Mirror', 'MIRROR')
_m.mirror_object = ob_cube_002
ob_cube_010.location = (-1.196, -2.998, 0.58)
ob_cube_010.rotation_euler = (-0.2364, -0.2114, -0.1528)
ob_cube_010.scale = (0.9263, 0.9263, 0.9263)
ob_cube_010.lineart.crease_threshold = 0.0
_m = ob_cube_010.modifiers.new('Subsurf', 'SUBSURF')
_m.uv_smooth = 'PRESERVE_CORNERS'
_m.levels = 3
_m.render_levels = 3
_m.show_only_control_edges = False
_m = ob_cube_010.modifiers.new('Mirror', 'MIRROR')
_m.mirror_object = ob_cube_002

# ---- collection membership
col_collection_1.objects.link(ob_cube_004)
col_collection_1.objects.link(ob_cube_003)
col_collection_1.objects.link(ob_point_001)
col_collection_1.objects.link(ob_point)
col_collection_1.objects.link(ob_sun)
col_collection_1.objects.link(ob_camera)
col_collection_1.objects.link(ob_cube_011)
col_collection_1.objects.link(ob_cube_005)
col_collection_1.objects.link(ob_cube)
col_collection_1.objects.link(ob_cube_001)
col_collection_1.objects.link(ob_cube_006)
col_collection_1.objects.link(ob_cube_002)
col_collection_1.objects.link(ob_cube_000)
col_collection_1.objects.link(ob_cube_010)

# ---- scene / render settings (as saved in the file)
scene.camera = ob_camera
scene.frame_start = 1; scene.frame_end = 250; scene.frame_set(1)
scene.render.engine = 'BLENDER_EEVEE_NEXT'
scene.render.image_settings.compression = 90
scene.render.resolution_x = 2000
scene.render.resolution_y = 2000
scene.render.resolution_percentage = 50
scene.render.dither_intensity = 0.0
scene.render.film_transparent = True
scene.cycles.use_denoising = False
scene.cycles.samples = 10
scene.cycles.sampling_pattern = 'TABULATED_SOBOL'
scene.cycles.light_sampling_threshold = 0.0
scene.cycles.use_adaptive_sampling = False
scene.cycles.use_light_tree = False
scene.cycles.blur_glossy = 0.0
scene.cycles.volume_bounces = 1
scene.cycles.pixel_filter_type = 'GAUSSIAN'
scene.cycles.sample_clamp_indirect = 0.0
scene.view_settings.view_transform = 'Standard'
bpy.context.view_layer.update()
